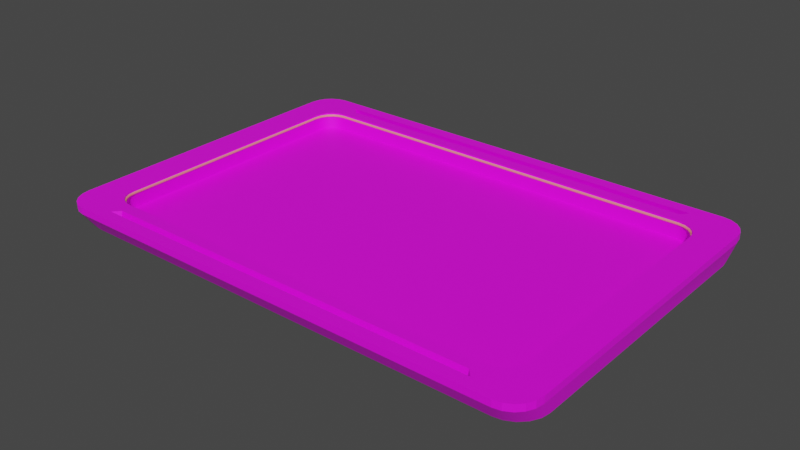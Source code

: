 # Source: Table.blend  (saved by Blender 5.0.119; exported with 4.5.12 LTS)
import bpy
from mathutils import Matrix  # noqa: F401  (used for matrix-valued properties, if any)

bpy.ops.wm.read_factory_settings(use_empty=True)
scene = bpy.context.scene
scene.name = 'Scene'

# ---- collections
col_collection = bpy.data.collections.new('Collection'); scene.collection.children.link(col_collection)

# ---- images (referenced by path relative to the original .blend; pixels are not part of the script)
import os
ASSET_DIR = os.environ.get("B2B_ASSET_DIR", "")  # directory of the original .blend (textures are referenced by path, not embedded)
HERE = os.path.dirname(os.path.abspath(__file__))  # packed textures are extracted next to this script under _unpacked/

def load_image(name, relpath, width, height, colorspace="sRGB"):
    """Load a texture the original file referenced (path relative to the .blend, or extracted next to this script)."""
    p = next((c for c in (os.path.join(HERE, relpath), os.path.join(ASSET_DIR, relpath)) if relpath and os.path.exists(c)), "")
    if p:
        img = bpy.data.images.load(p, check_existing=True)
        img.name = name
    else:  # same state as the original file: an image datablock whose file is absent (Cycles renders it pink)
        img = bpy.data.images.new(name, width, height)
        img.source = "FILE"
        img.filepath = "//" + (relpath or name)
    img.colorspace_settings.name = colorspace
    return img
img_table_psd = load_image('Table.psd', 'Table.psd', 1024, 1024, 'sRGB')

# ---- materials (node trees are filled in below, after node groups)
mat_material_001 = bpy.data.materials.new('Material.001')
mat_material_002 = bpy.data.materials.new('Material.002')

# ---- material node trees
mat_material_001.use_nodes = True; mat_material_001.node_tree.nodes.clear()
_N = mat_material_001.node_tree.nodes; _L = mat_material_001.node_tree.links
n0 = _N.new('ShaderNodeBsdfPrincipled'); n0.name = 'Principled BSDF'; n0.location = (-200, 100)
n0.inputs[0].default_value = (1.0, 0.2445, 0.2445, 1.0)
n1 = _N.new('ShaderNodeOutputMaterial'); n1.name = 'Material Output'; n1.location = (200, 100)
_L.new(n0.outputs[0], n1.inputs[0])
n1.is_active_output = True
mat_material_002.use_nodes = True; mat_material_002.node_tree.nodes.clear()
_N = mat_material_002.node_tree.nodes; _L = mat_material_002.node_tree.links
n0 = _N.new('ShaderNodeBsdfPrincipled'); n0.name = 'Principled BSDF'; n0.location = (-200, 100)
n1 = _N.new('ShaderNodeOutputMaterial'); n1.name = 'Material Output'; n1.location = (200, 100)
n2 = _N.new('ShaderNodeTexImage'); n2.name = 'Image Texture'; n2.location = (-539, 92)
n2.image = img_table_psd
_L.new(n0.outputs[0], n1.inputs[0])
_L.new(n2.outputs[0], n0.inputs[0])
n1.is_active_output = True

# ---- world
world_world = bpy.data.worlds.new('World'); scene.world = world_world
world_world.use_nodes = True; world_world.node_tree.nodes.clear()
_N = world_world.node_tree.nodes; _L = world_world.node_tree.links
n0 = _N.new('ShaderNodeOutputWorld'); n0.name = 'World Output'; n0.location = (300, 300)
n1 = _N.new('ShaderNodeBackground'); n1.name = 'Background'; n1.location = (10, 300)
n1.inputs[0].default_value = (0.05088, 0.05088, 0.05088, 1.0)
_L.new(n1.outputs[0], n0.inputs[0])
n0.is_active_output = True
world_world.color = (0.05088, 0.05088, 0.05088)
world_world.use_sun_shadow = False
world_world.sun_shadow_jitter_overblur = 0.0

# ---- meshes
me_cylinder_001 = bpy.data.meshes.new('Cylinder.001')
me_cylinder_001.from_pydata([(0.0, -0.009513, -0.9513), (0.0, -0.00933, -0.9494), (0.0, -0.008788, -0.9476), (0.0, -0.007909, -0.946), (0.0, -0.006726, -0.9445), (0.0, -0.005285, -0.9433), (0.0, -0.00364, -0.9425), (0.0, -0.001856, -0.9419), (0.0, -3.458e-08, -0.9417), (0.0, 0.001856, -0.9419), (0.0, 0.00364, -0.9425), (0.0, 0.005285, -0.9433), (0.0, 0.006726, -0.9445), (0.0, 0.007909, -0.946), (0.0, 0.008788, -0.9476), (0.0, 0.00933, -0.9494), (0.0, 0.009513, -0.9513), (-1.451, -0.009513, 4.158e-10), (-1.449, -0.00933, 4.078e-10), (-1.448, -0.008788, 3.842e-10), (-1.446, -0.007909, 3.457e-10), (-1.445, -0.006726, 2.94e-10), (-1.443, -0.005285, 2.31e-10), (-1.442, -0.00364, 1.591e-10), (-1.442, -0.001856, 8.112e-11), (-1.442, -4.773e-09, -1.041e-17), (-1.442, 0.001856, -8.112e-11), (-1.442, 0.00364, -1.591e-10), (-1.443, 0.005285, -2.31e-10), (-1.445, 0.006726, -2.94e-10), (-1.446, 0.007909, -3.457e-10), (-1.448, 0.008788, -3.842e-10), (-1.449, 0.00933, -4.078e-10), (-1.451, 0.009513, -4.158e-10), (1.451, -0.009513, 4.158e-10), (1.449, -0.00933, 4.078e-10), (1.448, -0.008788, 3.842e-10), (1.446, -0.007909, 3.457e-10), (1.445, -0.006726, 2.94e-10), (1.443, -0.005285, 2.31e-10), (1.442, -0.00364, 1.591e-10), (1.442, -0.001856, 8.112e-11), (1.442, -4.773e-09, -1.041e-17), (1.442, 0.001856, -8.112e-11), (1.442, 0.00364, -1.591e-10), (1.443, 0.005285, -2.31e-10), (1.445, 0.006726, -2.94e-10), (1.446, 0.007909, -3.457e-10), (1.448, 0.008788, -3.842e-10), (1.449, 0.00933, -4.078e-10), (1.451, 0.009513, -4.158e-10), (0.0, -0.009513, 0.9513), (0.0, -0.00933, 0.9494), (0.0, -0.008788, 0.9476), (0.0, -0.007909, 0.946), (0.0, -0.006726, 0.9445), (0.0, -0.005285, 0.9433), (0.0, -0.00364, 0.9425), (0.0, -0.001856, 0.9419), (0.0, 3.993e-08, 0.9417), (0.0, 0.001856, 0.9419), (0.0, 0.00364, 0.9425), (0.0, 0.005285, 0.9433), (0.0, 0.006726, 0.9445), (0.0, 0.007909, 0.946), (0.0, 0.008788, 0.9476), (0.0, 0.00933, 0.9494), (0.0, 0.009513, 0.9513), (-1.31, -0.009513, -0.9513), (-1.451, -0.009513, -0.8098), (-1.354, -0.009513, -0.9443), (-1.393, -0.009513, -0.9242), (-1.424, -0.009513, -0.893), (-1.444, -0.009513, -0.8535), (-1.451, 0.009513, -0.8098), (-1.31, 0.009513, -0.9513), (-1.444, 0.009513, -0.8535), (-1.424, 0.009513, -0.893), (-1.393, 0.009513, -0.9242), (-1.354, 0.009513, -0.9443), (-1.449, -0.00933, -0.808), (-1.308, -0.00933, -0.9494), (-1.442, -0.00933, -0.8517), (-1.422, -0.00933, -0.8911), (-1.391, -0.00933, -0.9224), (-1.352, -0.00933, -0.9425), (-1.306, -0.008788, -0.9476), (-1.448, -0.008788, -0.8062), (-1.35, -0.008788, -0.9407), (-1.389, -0.008788, -0.9206), (-1.421, -0.008788, -0.8893), (-1.441, -0.008788, -0.8499), (-1.305, -0.007909, -0.946), (-1.446, -0.007909, -0.8045), (-1.348, -0.007909, -0.939), (-1.388, -0.007909, -0.919), (-1.419, -0.007909, -0.8877), (-1.439, -0.007909, -0.8483), (-1.303, -0.006726, -0.9445), (-1.445, -0.006726, -0.8031), (-1.347, -0.006726, -0.9376), (-1.386, -0.006726, -0.9175), (-1.418, -0.006726, -0.8862), (-1.438, -0.006726, -0.8468), (-1.443, -0.005285, -0.8019), (-1.302, -0.005285, -0.9433), (-1.436, -0.005285, -0.8456), (-1.416, -0.005285, -0.8851), (-1.385, -0.005285, -0.9163), (-1.346, -0.005285, -0.9364), (-1.301, -0.00364, -0.9425), (-1.442, -0.00364, -0.801), (-1.345, -0.00364, -0.9355), (-1.384, -0.00364, -0.9155), (-1.415, -0.00364, -0.8842), (-1.436, -0.00364, -0.8447), (-1.301, -0.001856, -0.9419), (-1.442, -0.001856, -0.8005), (-1.344, -0.001856, -0.935), (-1.384, -0.001856, -0.9149), (-1.415, -0.001856, -0.8836), (-1.435, -0.001856, -0.8442), (-1.3, -3.458e-08, -0.9417), (-1.442, -3.01e-08, -0.8003), (-1.344, -3.423e-08, -0.9348), (-1.383, -3.376e-08, -0.9147), (-1.415, -3.283e-08, -0.8834), (-1.435, -3.143e-08, -0.844), (-1.442, 0.001856, -0.8005), (-1.301, 0.001856, -0.9419), (-1.435, 0.001856, -0.8442), (-1.415, 0.001856, -0.8836), (-1.384, 0.001856, -0.9149), (-1.344, 0.001856, -0.935), (-1.301, 0.00364, -0.9425), (-1.442, 0.00364, -0.801), (-1.345, 0.00364, -0.9355), (-1.384, 0.00364, -0.9155), (-1.415, 0.00364, -0.8842), (-1.436, 0.00364, -0.8447), (-1.302, 0.005285, -0.9433), (-1.443, 0.005285, -0.8019), (-1.346, 0.005285, -0.9364), (-1.385, 0.005285, -0.9163), (-1.416, 0.005285, -0.8851), (-1.436, 0.005285, -0.8456), (-1.445, 0.006726, -0.8031), (-1.303, 0.006726, -0.9445), (-1.438, 0.006726, -0.8468), (-1.418, 0.006726, -0.8862), (-1.386, 0.006726, -0.9175), (-1.347, 0.006726, -0.9376), (-1.305, 0.007909, -0.946), (-1.446, 0.007909, -0.8045), (-1.348, 0.007909, -0.939), (-1.388, 0.007909, -0.919), (-1.419, 0.007909, -0.8877), (-1.439, 0.007909, -0.8483), (-1.306, 0.008788, -0.9476), (-1.448, 0.008788, -0.8062), (-1.35, 0.008788, -0.9407), (-1.389, 0.008788, -0.9206), (-1.421, 0.008788, -0.8893), (-1.441, 0.008788, -0.8499), (-1.308, 0.00933, -0.9494), (-1.449, 0.00933, -0.808), (-1.352, 0.00933, -0.9425), (-1.391, 0.00933, -0.9224), (-1.422, 0.00933, -0.8911), (-1.442, 0.00933, -0.8517), (1.451, -0.009513, -0.8098), (1.31, -0.009513, -0.9513), (1.444, -0.009513, -0.8535), (1.424, -0.009513, -0.893), (1.393, -0.009513, -0.9242), (1.354, -0.009513, -0.9443), (1.31, 0.009513, -0.9513), (1.451, 0.009513, -0.8098), (1.354, 0.009513, -0.9443), (1.393, 0.009513, -0.9242), (1.424, 0.009513, -0.893), (1.444, 0.009513, -0.8535), (1.308, -0.00933, -0.9494), (1.449, -0.00933, -0.808), (1.352, -0.00933, -0.9425), (1.391, -0.00933, -0.9224), (1.422, -0.00933, -0.8911), (1.442, -0.00933, -0.8517), (1.448, -0.008788, -0.8062), (1.306, -0.008788, -0.9476), (1.441, -0.008788, -0.8499), (1.421, -0.008788, -0.8893), (1.389, -0.008788, -0.9206), (1.35, -0.008788, -0.9407), (1.446, -0.007909, -0.8045), (1.305, -0.007909, -0.946), (1.439, -0.007909, -0.8483), (1.419, -0.007909, -0.8877), (1.388, -0.007909, -0.919), (1.348, -0.007909, -0.939), (1.445, -0.006726, -0.8031), (1.303, -0.006726, -0.9445), (1.438, -0.006726, -0.8468), (1.418, -0.006726, -0.8862), (1.386, -0.006726, -0.9175), (1.347, -0.006726, -0.9376), (1.302, -0.005285, -0.9433), (1.443, -0.005285, -0.8019), (1.346, -0.005285, -0.9364), (1.385, -0.005285, -0.9163), (1.416, -0.005285, -0.8851), (1.436, -0.005285, -0.8456), (1.442, -0.00364, -0.801), (1.301, -0.00364, -0.9425), (1.436, -0.00364, -0.8447), (1.415, -0.00364, -0.8842), (1.384, -0.00364, -0.9155), (1.345, -0.00364, -0.9355), (1.442, -0.001856, -0.8005), (1.301, -0.001856, -0.9419), (1.435, -0.001856, -0.8442), (1.415, -0.001856, -0.8836), (1.384, -0.001856, -0.9149), (1.344, -0.001856, -0.935), (1.442, -3.01e-08, -0.8003), (1.3, -3.458e-08, -0.9417), (1.435, -3.143e-08, -0.844), (1.415, -3.283e-08, -0.8834), (1.383, -3.376e-08, -0.9147), (1.344, -3.423e-08, -0.9348), (1.301, 0.001856, -0.9419), (1.442, 0.001856, -0.8005), (1.344, 0.001856, -0.935), (1.384, 0.001856, -0.9149), (1.415, 0.001856, -0.8836), (1.435, 0.001856, -0.8442), (1.442, 0.00364, -0.801), (1.301, 0.00364, -0.9425), (1.436, 0.00364, -0.8447), (1.415, 0.00364, -0.8842), (1.384, 0.00364, -0.9155), (1.345, 0.00364, -0.9355), (1.302, 0.005285, -0.9433), (1.443, 0.005285, -0.8019), (1.346, 0.005285, -0.9364), (1.385, 0.005285, -0.9163), (1.416, 0.005285, -0.8851), (1.436, 0.005285, -0.8456), (1.445, 0.006726, -0.8031), (1.303, 0.006726, -0.9445), (1.438, 0.006726, -0.8468), (1.418, 0.006726, -0.8862), (1.386, 0.006726, -0.9175), (1.347, 0.006726, -0.9376), (1.446, 0.007909, -0.8045), (1.305, 0.007909, -0.946), (1.439, 0.007909, -0.8483), (1.419, 0.007909, -0.8877), (1.388, 0.007909, -0.919), (1.348, 0.007909, -0.939), (1.448, 0.008788, -0.8062), (1.306, 0.008788, -0.9476), (1.441, 0.008788, -0.8499), (1.421, 0.008788, -0.8893), (1.389, 0.008788, -0.9206), (1.35, 0.008788, -0.9407), (1.449, 0.00933, -0.808), (1.308, 0.00933, -0.9494), (1.442, 0.00933, -0.8517), (1.422, 0.00933, -0.8911), (1.391, 0.00933, -0.9224), (1.352, 0.00933, -0.9425), (-1.451, -0.009513, 0.8098), (-1.31, -0.009513, 0.9513), (-1.444, -0.009513, 0.8535), (-1.424, -0.009513, 0.893), (-1.393, -0.009513, 0.9242), (-1.354, -0.009513, 0.9443), (-1.31, 0.009513, 0.9513), (-1.451, 0.009513, 0.8098), (-1.354, 0.009513, 0.9443), (-1.393, 0.009513, 0.9242), (-1.424, 0.009513, 0.893), (-1.444, 0.009513, 0.8535), (-1.308, -0.00933, 0.9494), (-1.449, -0.00933, 0.808), (-1.352, -0.00933, 0.9425), (-1.391, -0.00933, 0.9224), (-1.422, -0.00933, 0.8911), (-1.442, -0.00933, 0.8517), (-1.448, -0.008788, 0.8062), (-1.306, -0.008788, 0.9476), (-1.441, -0.008788, 0.8499), (-1.421, -0.008788, 0.8893), (-1.389, -0.008788, 0.9206), (-1.35, -0.008788, 0.9407), (-1.446, -0.007909, 0.8045), (-1.305, -0.007909, 0.946), (-1.439, -0.007909, 0.8483), (-1.419, -0.007909, 0.8877), (-1.388, -0.007909, 0.919), (-1.348, -0.007909, 0.939), (-1.303, -0.006726, 0.9445), (-1.445, -0.006726, 0.8031), (-1.347, -0.006726, 0.9376), (-1.386, -0.006726, 0.9175), (-1.418, -0.006726, 0.8862), (-1.438, -0.006726, 0.8468), (-1.443, -0.005285, 0.8019), (-1.302, -0.005285, 0.9433), (-1.436, -0.005285, 0.8456), (-1.416, -0.005285, 0.8851), (-1.385, -0.005285, 0.9163), (-1.346, -0.005285, 0.9364), (-1.442, -0.00364, 0.801), (-1.301, -0.00364, 0.9425), (-1.436, -0.00364, 0.8447), (-1.415, -0.00364, 0.8842), (-1.384, -0.00364, 0.9155), (-1.345, -0.00364, 0.9355), (-1.442, -0.001856, 0.8005), (-1.301, -0.001856, 0.9419), (-1.435, -0.001856, 0.8442), (-1.415, -0.001856, 0.8836), (-1.384, -0.001856, 0.9149), (-1.344, -0.001856, 0.935), (-1.3, 3.993e-08, 0.9417), (-1.442, 3.322e-08, 0.8003), (-1.344, 3.97e-08, 0.9348), (-1.383, 3.865e-08, 0.9147), (-1.415, 3.702e-08, 0.8834), (-1.435, 3.539e-08, 0.844), (-1.442, 0.001856, 0.8005), (-1.301, 0.001856, 0.9419), (-1.435, 0.001856, 0.8442), (-1.415, 0.001856, 0.8836), (-1.384, 0.001856, 0.9149), (-1.344, 0.001856, 0.935), (-1.442, 0.00364, 0.801), (-1.301, 0.00364, 0.9425), (-1.436, 0.00364, 0.8447), (-1.415, 0.00364, 0.8842), (-1.384, 0.00364, 0.9155), (-1.345, 0.00364, 0.9355), (-1.443, 0.005285, 0.8019), (-1.302, 0.005285, 0.9433), (-1.436, 0.005285, 0.8456), (-1.416, 0.005285, 0.8851), (-1.385, 0.005285, 0.9163), (-1.346, 0.005285, 0.9364), (-1.303, 0.006726, 0.9445), (-1.445, 0.006726, 0.8031), (-1.347, 0.006726, 0.9376), (-1.386, 0.006726, 0.9175), (-1.418, 0.006726, 0.8862), (-1.438, 0.006726, 0.8468), (-1.446, 0.007909, 0.8045), (-1.305, 0.007909, 0.946), (-1.439, 0.007909, 0.8483), (-1.419, 0.007909, 0.8877), (-1.388, 0.007909, 0.919), (-1.348, 0.007909, 0.939), (-1.448, 0.008788, 0.8062), (-1.306, 0.008788, 0.9476), (-1.441, 0.008788, 0.8499), (-1.421, 0.008788, 0.8893), (-1.389, 0.008788, 0.9206), (-1.35, 0.008788, 0.9407), (-1.449, 0.00933, 0.808), (-1.308, 0.00933, 0.9494), (-1.442, 0.00933, 0.8517), (-1.422, 0.00933, 0.8911), (-1.391, 0.00933, 0.9224), (-1.352, 0.00933, 0.9425), (1.31, -0.009513, 0.9513), (1.451, -0.009513, 0.8098), (1.354, -0.009513, 0.9443), (1.393, -0.009513, 0.9242), (1.424, -0.009513, 0.893), (1.444, -0.009513, 0.8535), (1.451, 0.009513, 0.8098), (1.31, 0.009513, 0.9513), (1.444, 0.009513, 0.8535), (1.424, 0.009513, 0.893), (1.393, 0.009513, 0.9242), (1.354, 0.009513, 0.9443), (1.449, -0.00933, 0.808), (1.308, -0.00933, 0.9494), (1.442, -0.00933, 0.8517), (1.422, -0.00933, 0.8911), (1.391, -0.00933, 0.9224), (1.352, -0.00933, 0.9425), (1.306, -0.008788, 0.9476), (1.448, -0.008788, 0.8062), (1.35, -0.008788, 0.9407), (1.389, -0.008788, 0.9206), (1.421, -0.008788, 0.8893), (1.441, -0.008788, 0.8499), (1.305, -0.007909, 0.946), (1.446, -0.007909, 0.8045), (1.348, -0.007909, 0.939), (1.388, -0.007909, 0.919), (1.419, -0.007909, 0.8877), (1.439, -0.007909, 0.8483), (1.445, -0.006726, 0.8031), (1.303, -0.006726, 0.9445), (1.438, -0.006726, 0.8468), (1.418, -0.006726, 0.8862), (1.386, -0.006726, 0.9175), (1.347, -0.006726, 0.9376), (1.302, -0.005285, 0.9433), (1.443, -0.005285, 0.8019), (1.346, -0.005285, 0.9364), (1.385, -0.005285, 0.9163), (1.416, -0.005285, 0.8851), (1.436, -0.005285, 0.8456), (1.301, -0.00364, 0.9425), (1.442, -0.00364, 0.801), (1.345, -0.00364, 0.9355), (1.384, -0.00364, 0.9155), (1.415, -0.00364, 0.8842), (1.436, -0.00364, 0.8447), (1.301, -0.001856, 0.9419), (1.442, -0.001856, 0.8005), (1.344, -0.001856, 0.935), (1.384, -0.001856, 0.9149), (1.415, -0.001856, 0.8836), (1.435, -0.001856, 0.8442), (1.442, 3.322e-08, 0.8003), (1.3, 3.993e-08, 0.9417), (1.435, 3.539e-08, 0.844), (1.415, 3.702e-08, 0.8834), (1.383, 3.865e-08, 0.9147), (1.344, 3.97e-08, 0.9348), (1.301, 0.001856, 0.9419), (1.442, 0.001856, 0.8005), (1.344, 0.001856, 0.935), (1.384, 0.001856, 0.9149), (1.415, 0.001856, 0.8836), (1.435, 0.001856, 0.8442), (1.301, 0.00364, 0.9425), (1.442, 0.00364, 0.801), (1.345, 0.00364, 0.9355), (1.384, 0.00364, 0.9155), (1.415, 0.00364, 0.8842), (1.436, 0.00364, 0.8447), (1.302, 0.005285, 0.9433), (1.443, 0.005285, 0.8019), (1.346, 0.005285, 0.9364), (1.385, 0.005285, 0.9163), (1.416, 0.005285, 0.8851), (1.436, 0.005285, 0.8456), (1.445, 0.006726, 0.8031), (1.303, 0.006726, 0.9445), (1.438, 0.006726, 0.8468), (1.418, 0.006726, 0.8862), (1.386, 0.006726, 0.9175), (1.347, 0.006726, 0.9376), (1.305, 0.007909, 0.946), (1.446, 0.007909, 0.8045), (1.348, 0.007909, 0.939), (1.388, 0.007909, 0.919), (1.419, 0.007909, 0.8877), (1.439, 0.007909, 0.8483), (1.306, 0.008788, 0.9476), (1.448, 0.008788, 0.8062), (1.35, 0.008788, 0.9407), (1.389, 0.008788, 0.9206), (1.421, 0.008788, 0.8893), (1.441, 0.008788, 0.8499), (1.308, 0.00933, 0.9494), (1.449, 0.00933, 0.808), (1.352, 0.00933, 0.9425), (1.391, 0.00933, 0.9224), (1.422, 0.00933, 0.8911), (1.442, 0.00933, 0.8517)], [], [(87, 80, 82, 91), (91, 82, 83, 90), (90, 83, 84, 89), (89, 84, 85, 88), (88, 85, 81, 86), (111, 104, 106, 115), (115, 106, 107, 114), (114, 107, 108, 113), (113, 108, 109, 112), (112, 109, 105, 110), (135, 128, 130, 139), (139, 130, 131, 138), (138, 131, 132, 137), (137, 132, 133, 136), (136, 133, 129, 134), (153, 146, 148, 157), (157, 148, 149, 156), (156, 149, 150, 155), (155, 150, 151, 154), (154, 151, 147, 152), (189, 182, 184, 193), (193, 184, 185, 192), (192, 185, 186, 191), (191, 186, 187, 190), (190, 187, 183, 188), (213, 206, 208, 217), (217, 208, 209, 216), (216, 209, 210, 215), (215, 210, 211, 214), (214, 211, 207, 212), (237, 230, 232, 241), (241, 232, 233, 240), (240, 233, 234, 239), (239, 234, 235, 238), (238, 235, 231, 236), (249, 242, 244, 253), (253, 244, 245, 252), (252, 245, 246, 251), (251, 246, 247, 250), (250, 247, 243, 248), (291, 284, 286, 295), (295, 286, 287, 294), (294, 287, 288, 293), (293, 288, 289, 292), (292, 289, 285, 290), (309, 302, 304, 313), (313, 304, 305, 312), (312, 305, 306, 311), (311, 306, 307, 310), (310, 307, 303, 308), (333, 326, 328, 337), (337, 328, 329, 336), (336, 329, 330, 335), (335, 330, 331, 334), (334, 331, 327, 332), (357, 350, 352, 361), (361, 352, 353, 360), (360, 353, 354, 359), (359, 354, 355, 358), (358, 355, 351, 356), (393, 386, 388, 397), (397, 388, 389, 396), (396, 389, 390, 395), (395, 390, 391, 394), (394, 391, 387, 392), (411, 404, 406, 415), (415, 406, 407, 414), (414, 407, 408, 413), (413, 408, 409, 412), (412, 409, 405, 410), (435, 428, 430, 439), (439, 430, 431, 438), (438, 431, 432, 437), (437, 432, 433, 436), (436, 433, 429, 434), (459, 452, 454, 463), (463, 454, 455, 462), (462, 455, 456, 461), (461, 456, 457, 460), (460, 457, 453, 458), (80, 69, 73, 82), (82, 73, 72, 83), (83, 72, 71, 84), (84, 71, 70, 85), (85, 70, 68, 81), (93, 87, 91, 97), (97, 91, 90, 96), (96, 90, 89, 95), (95, 89, 88, 94), (94, 88, 86, 92), (99, 93, 97, 103), (103, 97, 96, 102), (102, 96, 95, 101), (101, 95, 94, 100), (100, 94, 92, 98), (104, 99, 103, 106), (106, 103, 102, 107), (107, 102, 101, 108), (108, 101, 100, 109), (109, 100, 98, 105), (117, 111, 115, 121), (121, 115, 114, 120), (120, 114, 113, 119), (119, 113, 112, 118), (118, 112, 110, 116), (123, 117, 121, 127), (127, 121, 120, 126), (126, 120, 119, 125), (125, 119, 118, 124), (124, 118, 116, 122), (128, 123, 127, 130), (130, 127, 126, 131), (131, 126, 125, 132), (132, 125, 124, 133), (133, 124, 122, 129), (141, 135, 139, 145), (145, 139, 138, 144), (144, 138, 137, 143), (143, 137, 136, 142), (142, 136, 134, 140), (146, 141, 145, 148), (148, 145, 144, 149), (149, 144, 143, 150), (150, 143, 142, 151), (151, 142, 140, 147), (159, 153, 157, 163), (163, 157, 156, 162), (162, 156, 155, 161), (161, 155, 154, 160), (160, 154, 152, 158), (165, 159, 163, 169), (169, 163, 162, 168), (168, 162, 161, 167), (167, 161, 160, 166), (166, 160, 158, 164), (74, 165, 169, 76), (76, 169, 168, 77), (77, 168, 167, 78), (78, 167, 166, 79), (79, 166, 164, 75), (182, 171, 175, 184), (184, 175, 174, 185), (185, 174, 173, 186), (186, 173, 172, 187), (187, 172, 170, 183), (195, 189, 193, 199), (199, 193, 192, 198), (198, 192, 191, 197), (197, 191, 190, 196), (196, 190, 188, 194), (201, 195, 199, 205), (205, 199, 198, 204), (204, 198, 197, 203), (203, 197, 196, 202), (202, 196, 194, 200), (206, 201, 205, 208), (208, 205, 204, 209), (209, 204, 203, 210), (210, 203, 202, 211), (211, 202, 200, 207), (219, 213, 217, 223), (223, 217, 216, 222), (222, 216, 215, 221), (221, 215, 214, 220), (220, 214, 212, 218), (225, 219, 223, 229), (229, 223, 222, 228), (228, 222, 221, 227), (227, 221, 220, 226), (226, 220, 218, 224), (230, 225, 229, 232), (232, 229, 228, 233), (233, 228, 227, 234), (234, 227, 226, 235), (235, 226, 224, 231), (242, 237, 241, 244), (244, 241, 240, 245), (245, 240, 239, 246), (246, 239, 238, 247), (247, 238, 236, 243), (255, 249, 253, 259), (259, 253, 252, 258), (258, 252, 251, 257), (257, 251, 250, 256), (256, 250, 248, 254), (261, 255, 259, 265), (265, 259, 258, 264), (264, 258, 257, 263), (263, 257, 256, 262), (262, 256, 254, 260), (267, 261, 265, 271), (271, 265, 264, 270), (270, 264, 263, 269), (269, 263, 262, 268), (268, 262, 260, 266), (176, 267, 271, 178), (178, 271, 270, 179), (179, 270, 269, 180), (180, 269, 268, 181), (181, 268, 266, 177), (284, 273, 277, 286), (286, 277, 276, 287), (287, 276, 275, 288), (288, 275, 274, 289), (289, 274, 272, 285), (297, 291, 295, 301), (301, 295, 294, 300), (300, 294, 293, 299), (299, 293, 292, 298), (298, 292, 290, 296), (302, 297, 301, 304), (304, 301, 300, 305), (305, 300, 299, 306), (306, 299, 298, 307), (307, 298, 296, 303), (315, 309, 313, 319), (319, 313, 312, 318), (318, 312, 311, 317), (317, 311, 310, 316), (316, 310, 308, 314), (321, 315, 319, 325), (325, 319, 318, 324), (324, 318, 317, 323), (323, 317, 316, 322), (322, 316, 314, 320), (326, 321, 325, 328), (328, 325, 324, 329), (329, 324, 323, 330), (330, 323, 322, 331), (331, 322, 320, 327), (339, 333, 337, 343), (343, 337, 336, 342), (342, 336, 335, 341), (341, 335, 334, 340), (340, 334, 332, 338), (345, 339, 343, 349), (349, 343, 342, 348), (348, 342, 341, 347), (347, 341, 340, 346), (346, 340, 338, 344), (350, 345, 349, 352), (352, 349, 348, 353), (353, 348, 347, 354), (354, 347, 346, 355), (355, 346, 344, 351), (363, 357, 361, 367), (367, 361, 360, 366), (366, 360, 359, 365), (365, 359, 358, 364), (364, 358, 356, 362), (369, 363, 367, 373), (373, 367, 366, 372), (372, 366, 365, 371), (371, 365, 364, 370), (370, 364, 362, 368), (278, 369, 373, 280), (280, 373, 372, 281), (281, 372, 371, 282), (282, 371, 370, 283), (283, 370, 368, 279), (386, 375, 379, 388), (388, 379, 378, 389), (389, 378, 377, 390), (390, 377, 376, 391), (391, 376, 374, 387), (399, 393, 397, 403), (403, 397, 396, 402), (402, 396, 395, 401), (401, 395, 394, 400), (400, 394, 392, 398), (404, 399, 403, 406), (406, 403, 402, 407), (407, 402, 401, 408), (408, 401, 400, 409), (409, 400, 398, 405), (417, 411, 415, 421), (421, 415, 414, 420), (420, 414, 413, 419), (419, 413, 412, 418), (418, 412, 410, 416), (423, 417, 421, 427), (427, 421, 420, 426), (426, 420, 419, 425), (425, 419, 418, 424), (424, 418, 416, 422), (428, 423, 427, 430), (430, 427, 426, 431), (431, 426, 425, 432), (432, 425, 424, 433), (433, 424, 422, 429), (441, 435, 439, 445), (445, 439, 438, 444), (444, 438, 437, 443), (443, 437, 436, 442), (442, 436, 434, 440), (447, 441, 445, 451), (451, 445, 444, 450), (450, 444, 443, 449), (449, 443, 442, 448), (448, 442, 440, 446), (452, 447, 451, 454), (454, 451, 450, 455), (455, 450, 449, 456), (456, 449, 448, 457), (457, 448, 446, 453), (465, 459, 463, 469), (469, 463, 462, 468), (468, 462, 461, 467), (467, 461, 460, 466), (466, 460, 458, 464), (471, 465, 469, 475), (475, 469, 468, 474), (474, 468, 467, 473), (473, 467, 466, 472), (472, 466, 464, 470), (380, 471, 475, 382), (382, 475, 474, 383), (383, 474, 473, 384), (384, 473, 472, 385), (385, 472, 470, 381), (68, 0, 1, 81), (18, 17, 69, 80), (164, 15, 16, 75), (74, 33, 32, 165), (19, 18, 80, 87), (81, 1, 2, 86), (86, 2, 3, 92), (20, 19, 87, 93), (92, 3, 4, 98), (21, 20, 93, 99), (98, 4, 5, 105), (22, 21, 99, 104), (23, 22, 104, 111), (105, 5, 6, 110), (110, 6, 7, 116), (24, 23, 111, 117), (116, 7, 8, 122), (25, 24, 117, 123), (8, 9, 129, 122), (128, 26, 25, 123), (135, 27, 26, 128), (129, 9, 10, 134), (134, 10, 11, 140), (141, 28, 27, 135), (146, 29, 28, 141), (140, 11, 12, 147), (153, 30, 29, 146), (147, 12, 13, 152), (152, 13, 14, 158), (159, 31, 30, 153), (158, 14, 15, 164), (165, 32, 31, 159), (171, 182, 1, 0), (35, 183, 170, 34), (267, 176, 16, 15), (177, 266, 49, 50), (36, 188, 183, 35), (182, 189, 2, 1), (189, 195, 3, 2), (37, 194, 188, 36), (195, 201, 4, 3), (38, 200, 194, 37), (39, 207, 200, 38), (201, 206, 5, 4), (40, 212, 207, 39), (206, 213, 6, 5), (213, 219, 7, 6), (41, 218, 212, 40), (219, 225, 8, 7), (42, 224, 218, 41), (8, 225, 230, 9), (231, 224, 42, 43), (236, 231, 43, 44), (230, 237, 10, 9), (237, 242, 11, 10), (243, 236, 44, 45), (248, 243, 45, 46), (242, 249, 12, 11), (249, 255, 13, 12), (254, 248, 46, 47), (255, 261, 14, 13), (260, 254, 47, 48), (261, 267, 15, 14), (266, 260, 48, 49), (273, 284, 52, 51), (18, 285, 272, 17), (369, 278, 67, 66), (279, 368, 32, 33), (19, 290, 285, 18), (284, 291, 53, 52), (291, 297, 54, 53), (20, 296, 290, 19), (297, 302, 55, 54), (21, 303, 296, 20), (22, 308, 303, 21), (302, 309, 56, 55), (309, 315, 57, 56), (23, 314, 308, 22), (315, 321, 58, 57), (24, 320, 314, 23), (25, 327, 320, 24), (321, 326, 59, 58), (332, 327, 25, 26), (59, 326, 333, 60), (333, 339, 61, 60), (338, 332, 26, 27), (339, 345, 62, 61), (344, 338, 27, 28), (345, 350, 63, 62), (351, 344, 28, 29), (356, 351, 29, 30), (350, 357, 64, 63), (357, 363, 65, 64), (362, 356, 30, 31), (363, 369, 66, 65), (368, 362, 31, 32), (374, 51, 52, 387), (35, 34, 375, 386), (470, 66, 67, 381), (380, 50, 49, 471), (36, 35, 386, 393), (387, 52, 53, 392), (392, 53, 54, 398), (37, 36, 393, 399), (398, 54, 55, 405), (38, 37, 399, 404), (39, 38, 404, 411), (405, 55, 56, 410), (410, 56, 57, 416), (40, 39, 411, 417), (416, 57, 58, 422), (41, 40, 417, 423), (42, 41, 423, 428), (422, 58, 59, 429), (435, 43, 42, 428), (59, 60, 434, 429), (434, 60, 61, 440), (441, 44, 43, 435), (440, 61, 62, 446), (447, 45, 44, 441), (452, 46, 45, 447), (446, 62, 63, 453), (459, 47, 46, 452), (453, 63, 64, 458), (458, 64, 65, 464), (465, 48, 47, 459), (464, 65, 66, 470), (471, 49, 48, 465)])
me_cylinder_001.polygons.foreach_set('use_smooth', [True] * 448)
_uv = me_cylinder_001.uv_layers.new(name='UVMap')
_uv.uv.foreach_set('vector', [0.6875, 0.9238, 0.7188, 0.9247, 0.6055, 0.9477, 0.5809, 0.9467, 0.5809, 0.9467, 0.6055, 0.9477, 0.277, 0.9684, 0.2714, 0.9674, 0.2714, 0.9674, 0.277, 0.9684, 0.7031, 0.9986, 0.6719, 0.9977, 0.6719, 0.5023, 0.7031, 0.5014, 0.6055, 0.5523, 0.5809, 0.5533, 0.5809, 0.5533, 0.6055, 0.5523, 0.7188, 0.5753, 0.6875, 0.5762, 0.5625, 0.921, 0.5938, 0.9215, 0.5296, 0.9445, 0.5183, 0.944, 0.5183, 0.944, 0.5296, 0.9445, 0.3435, 0.9652, 0.3901, 0.9647, 0.3901, 0.9647, 0.3435, 0.9652, 0.5781, 0.9956, 0.5469, 0.9952, 0.5469, 0.5048, 0.5781, 0.5044, 0.5296, 0.5555, 0.5183, 0.556, 0.5183, 0.556, 0.5296, 0.5555, 0.5938, 0.5785, 0.5625, 0.579, 0.4375, 0.921, 0.4688, 0.9208, 0.4913, 0.9437, 0.4817, 0.944, 0.4817, 0.944, 0.4913, 0.9437, 0.5566, 0.9645, 0.6099, 0.9647, 0.6099, 0.9647, 0.5566, 0.9645, 0.4844, 0.995, 0.4531, 0.9952, 0.4531, 0.5048, 0.4844, 0.505, 0.4913, 0.5563, 0.4817, 0.556, 0.4817, 0.556, 0.4913, 0.5563, 0.4688, 0.5792, 0.4375, 0.579, 0.3438, 0.9229, 0.375, 0.9221, 0.4566, 0.9451, 0.4397, 0.9459, 0.4397, 0.9459, 0.4566, 0.9451, 0.6935, 0.9658, 0.7183, 0.9666, 0.7183, 0.9666, 0.6935, 0.9658, 0.3906, 0.9962, 0.3594, 0.9968, 0.3594, 0.5032, 0.3906, 0.5038, 0.4566, 0.5549, 0.4397, 0.5541, 0.4397, 0.5541, 0.4566, 0.5549, 0.375, 0.5779, 0.3438, 0.5771, 0.6875, 0.5762, 0.7188, 0.5753, 0.6055, 0.5523, 0.5809, 0.5533, 0.5809, 0.5533, 0.6055, 0.5523, 0.7031, 0.5014, 0.6719, 0.5023, 0.6719, 0.9977, 0.7031, 0.9986, 0.277, 0.9684, 0.2714, 0.9674, 0.2714, 0.9674, 0.277, 0.9684, 0.6055, 0.9477, 0.5809, 0.9467, 0.5809, 0.9467, 0.6055, 0.9477, 0.7188, 0.9247, 0.6875, 0.9238, 0.5625, 0.579, 0.5938, 0.5785, 0.5296, 0.5555, 0.5183, 0.556, 0.5183, 0.556, 0.5296, 0.5555, 0.5781, 0.5044, 0.5469, 0.5048, 0.5469, 0.9952, 0.5781, 0.9956, 0.3435, 0.9652, 0.3901, 0.9647, 0.3901, 0.9647, 0.3435, 0.9652, 0.5296, 0.9445, 0.5183, 0.944, 0.5183, 0.944, 0.5296, 0.9445, 0.5938, 0.9215, 0.5625, 0.921, 0.4375, 0.579, 0.4688, 0.5792, 0.4913, 0.5563, 0.4817, 0.556, 0.4817, 0.556, 0.4913, 0.5563, 0.4844, 0.505, 0.4531, 0.5048, 0.4531, 0.9952, 0.4844, 0.995, 0.5566, 0.9645, 0.6099, 0.9647, 0.6099, 0.9647, 0.5566, 0.9645, 0.4913, 0.9437, 0.4817, 0.944, 0.4817, 0.944, 0.4913, 0.9437, 0.4688, 0.9208, 0.4375, 0.921, 0.375, 0.5779, 0.4062, 0.5785, 0.4704, 0.5555, 0.4566, 0.5549, 0.4566, 0.5549, 0.4704, 0.5555, 0.4219, 0.5044, 0.3906, 0.5038, 0.3906, 0.9962, 0.4219, 0.9956, 0.6565, 0.9652, 0.6935, 0.9658, 0.6935, 0.9658, 0.6565, 0.9652, 0.4704, 0.9445, 0.4566, 0.9451, 0.4566, 0.9451, 0.4704, 0.9445, 0.4062, 0.9215, 0.375, 0.9221, 0.6875, 0.5762, 0.7188, 0.5753, 0.6055, 0.5523, 0.5809, 0.5533, 0.5809, 0.5533, 0.6055, 0.5523, 0.277, 0.5316, 0.2714, 0.5326, 0.2714, 0.5326, 0.277, 0.5316, 0.7031, 0.5014, 0.6719, 0.5023, 0.6719, 0.9977, 0.7031, 0.9986, 0.6055, 0.9477, 0.5809, 0.9467, 0.5809, 0.9467, 0.6055, 0.9477, 0.7188, 0.9247, 0.6875, 0.9238, 0.5938, 0.5785, 0.625, 0.5779, 0.5434, 0.5549, 0.5296, 0.5555, 0.5296, 0.5555, 0.5434, 0.5549, 0.3065, 0.5342, 0.3435, 0.5348, 0.3435, 0.5348, 0.3065, 0.5342, 0.6094, 0.5038, 0.5781, 0.5044, 0.5781, 0.9956, 0.6094, 0.9962, 0.5434, 0.9451, 0.5296, 0.9445, 0.5296, 0.9445, 0.5434, 0.9451, 0.625, 0.9221, 0.5938, 0.9215, 0.4688, 0.5792, 0.5, 0.5793, 0.5, 0.5564, 0.4913, 0.5563, 0.4913, 0.5563, 0.5, 0.5564, 0.5, 0.5356, 0.5566, 0.5355, 0.5566, 0.5355, 0.5, 0.5356, 0.5, 0.505, 0.4844, 0.505, 0.4844, 0.995, 0.5, 0.995, 0.5, 0.9436, 0.4913, 0.9437, 0.4913, 0.9437, 0.5, 0.9436, 0.5, 0.9207, 0.4688, 0.9208, 0.3438, 0.5771, 0.375, 0.5779, 0.4566, 0.5549, 0.4397, 0.5541, 0.4397, 0.5541, 0.4566, 0.5549, 0.6935, 0.5342, 0.7183, 0.5334, 0.7183, 0.5334, 0.6935, 0.5342, 0.3906, 0.5038, 0.3594, 0.5032, 0.3594, 0.9968, 0.3906, 0.9962, 0.4566, 0.9451, 0.4397, 0.9459, 0.4397, 0.9459, 0.4566, 0.9451, 0.375, 0.9221, 0.3438, 0.9229, 0.6875, 0.9238, 0.7188, 0.9247, 0.6055, 0.9477, 0.5809, 0.9467, 0.5809, 0.9467, 0.6055, 0.9477, 0.7031, 0.9986, 0.6719, 0.9977, 0.6719, 0.5023, 0.7031, 0.5014, 0.277, 0.5316, 0.2714, 0.5326, 0.2714, 0.5326, 0.277, 0.5316, 0.6055, 0.5523, 0.5809, 0.5533, 0.5809, 0.5533, 0.6055, 0.5523, 0.7188, 0.5753, 0.6875, 0.5762, 0.5938, 0.9215, 0.625, 0.9221, 0.5434, 0.9451, 0.5296, 0.9445, 0.5296, 0.9445, 0.5434, 0.9451, 0.6094, 0.9962, 0.5781, 0.9956, 0.5781, 0.5044, 0.6094, 0.5038, 0.3065, 0.5342, 0.3435, 0.5348, 0.3435, 0.5348, 0.3065, 0.5342, 0.5434, 0.5549, 0.5296, 0.5555, 0.5296, 0.5555, 0.5434, 0.5549, 0.625, 0.5779, 0.5938, 0.5785, 0.4688, 0.9208, 0.5, 0.9207, 0.5, 0.9436, 0.4913, 0.9437, 0.4913, 0.9437, 0.5, 0.9436, 0.5, 0.995, 0.4844, 0.995, 0.4844, 0.505, 0.5, 0.505, 0.5, 0.5356, 0.5566, 0.5355, 0.5566, 0.5355, 0.5, 0.5356, 0.5, 0.5564, 0.4913, 0.5563, 0.4913, 0.5563, 0.5, 0.5564, 0.5, 0.5793, 0.4688, 0.5792, 0.3438, 0.9229, 0.375, 0.9221, 0.4566, 0.9451, 0.4397, 0.9459, 0.4397, 0.9459, 0.4566, 0.9451, 0.3906, 0.9962, 0.3594, 0.9968, 0.3594, 0.5032, 0.3906, 0.5038, 0.6935, 0.5342, 0.7183, 0.5334, 0.7183, 0.5334, 0.6935, 0.5342, 0.4566, 0.5549, 0.4397, 0.5541, 0.4397, 0.5541, 0.4566, 0.5549, 0.375, 0.5779, 0.3438, 0.5771, 0.7188, 0.9247, 0.75, 0.9257, 0.6346, 0.9486, 0.6055, 0.9477, 0.6055, 0.9477, 0.6346, 0.9486, 0.2996, 0.9694, 0.277, 0.9684, 0.277, 0.9684, 0.2996, 0.9694, 0.7188, 0.999, 0.7031, 0.9986, 0.7031, 0.5014, 0.7188, 0.501, 0.6346, 0.5514, 0.6055, 0.5523, 0.6055, 0.5523, 0.6346, 0.5514, 0.75, 0.5743, 0.7188, 0.5753, 0.6562, 0.9229, 0.6875, 0.9238, 0.5809, 0.9467, 0.5603, 0.9459, 0.5603, 0.9459, 0.5809, 0.9467, 0.2714, 0.9674, 0.2817, 0.9666, 0.2817, 0.9666, 0.2714, 0.9674, 0.6719, 0.9977, 0.6406, 0.9968, 0.6406, 0.5032, 0.6719, 0.5023, 0.5809, 0.5533, 0.5603, 0.5541, 0.5603, 0.5541, 0.5809, 0.5533, 0.6875, 0.5762, 0.6562, 0.5771, 0.625, 0.9221, 0.6562, 0.9229, 0.5603, 0.9459, 0.5434, 0.9451, 0.5434, 0.9451, 0.5603, 0.9459, 0.2817, 0.9666, 0.3065, 0.9658, 0.3065, 0.9658, 0.2817, 0.9666, 0.6406, 0.9968, 0.6094, 0.9962, 0.6094, 0.5038, 0.6406, 0.5032, 0.5603, 0.5541, 0.5434, 0.5549, 0.5434, 0.5549, 0.5603, 0.5541, 0.6562, 0.5771, 0.625, 0.5779, 0.5938, 0.9215, 0.625, 0.9221, 0.5434, 0.9451, 0.5296, 0.9445, 0.5296, 0.9445, 0.5434, 0.9451, 0.3065, 0.9658, 0.3435, 0.9652, 0.3435, 0.9652, 0.3065, 0.9658, 0.6094, 0.9962, 0.5781, 0.9956, 0.5781, 0.5044, 0.6094, 0.5038, 0.5434, 0.5549, 0.5296, 0.5555, 0.5296, 0.5555, 0.5434, 0.5549, 0.625, 0.5779, 0.5938, 0.5785, 0.5312, 0.9208, 0.5625, 0.921, 0.5183, 0.944, 0.5087, 0.9437, 0.5087, 0.9437, 0.5183, 0.944, 0.3901, 0.9647, 0.4434, 0.9645, 0.4434, 0.9645, 0.3901, 0.9647, 0.5469, 0.9952, 0.5156, 0.995, 0.5156, 0.505, 0.5469, 0.5048, 0.5183, 0.556, 0.5087, 0.5563, 0.5087, 0.5563, 0.5183, 0.556, 0.5625, 0.579, 0.5312, 0.5792, 0.5, 0.9207, 0.5312, 0.9208, 0.5087, 0.9437, 0.5, 0.9436, 0.5, 0.9436, 0.5087, 0.9437, 0.4434, 0.9645, 0.5, 0.9644, 0.5, 0.9644, 0.4434, 0.9645, 0.5156, 0.995, 0.5, 0.995, 0.5, 0.505, 0.5156, 0.505, 0.5087, 0.5563, 0.5, 0.5564, 0.5, 0.5564, 0.5087, 0.5563, 0.5312, 0.5792, 0.5, 0.5793, 0.4688, 0.9208, 0.5, 0.9207, 0.5, 0.9436, 0.4913, 0.9437, 0.4913, 0.9437, 0.5, 0.9436, 0.5, 0.9644, 0.5566, 0.9645, 0.5566, 0.9645, 0.5, 0.9644, 0.5, 0.995, 0.4844, 0.995, 0.4844, 0.505, 0.5, 0.505, 0.5, 0.5564, 0.4913, 0.5563, 0.4913, 0.5563, 0.5, 0.5564, 0.5, 0.5793, 0.4688, 0.5792, 0.4062, 0.9215, 0.4375, 0.921, 0.4817, 0.944, 0.4704, 0.9445, 0.4704, 0.9445, 0.4817, 0.944, 0.6099, 0.9647, 0.6565, 0.9652, 0.6565, 0.9652, 0.6099, 0.9647, 0.4531, 0.9952, 0.4219, 0.9956, 0.4219, 0.5044, 0.4531, 0.5048, 0.4817, 0.556, 0.4704, 0.5555, 0.4704, 0.5555, 0.4817, 0.556, 0.4375, 0.579, 0.4062, 0.5785, 0.375, 0.9221, 0.4062, 0.9215, 0.4704, 0.9445, 0.4566, 0.9451, 0.4566, 0.9451, 0.4704, 0.9445, 0.6565, 0.9652, 0.6935, 0.9658, 0.6935, 0.9658, 0.6565, 0.9652, 0.4219, 0.9956, 0.3906, 0.9962, 0.3906, 0.5038, 0.4219, 0.5044, 0.4704, 0.5555, 0.4566, 0.5549, 0.4566, 0.5549, 0.4704, 0.5555, 0.4062, 0.5785, 0.375, 0.5779, 0.3125, 0.9238, 0.3438, 0.9229, 0.4397, 0.9459, 0.4191, 0.9467, 0.4191, 0.9467, 0.4397, 0.9459, 0.7183, 0.9666, 0.7286, 0.9674, 0.7286, 0.9674, 0.7183, 0.9666, 0.3594, 0.9968, 0.3281, 0.9977, 0.3281, 0.5023, 0.3594, 0.5032, 0.4397, 0.5541, 0.4191, 0.5533, 0.4191, 0.5533, 0.4397, 0.5541, 0.3438, 0.5771, 0.3125, 0.5762, 0.2812, 0.9247, 0.3125, 0.9238, 0.4191, 0.9467, 0.3945, 0.9477, 0.3945, 0.9477, 0.4191, 0.9467, 0.7286, 0.9674, 0.723, 0.9684, 0.723, 0.9684, 0.7286, 0.9674, 0.3281, 0.9977, 0.2969, 0.9986, 0.2969, 0.5014, 0.3281, 0.5023, 0.4191, 0.5533, 0.3945, 0.5523, 0.3945, 0.5523, 0.4191, 0.5533, 0.3125, 0.5762, 0.2812, 0.5753, 0.25, 0.9257, 0.2812, 0.9247, 0.3945, 0.9477, 0.3654, 0.9486, 0.3654, 0.9486, 0.3945, 0.9477, 0.723, 0.9684, 0.7004, 0.9694, 0.7004, 0.9694, 0.723, 0.9684, 0.2969, 0.9986, 0.2812, 0.999, 0.2812, 0.501, 0.2969, 0.5014, 0.3945, 0.5523, 0.3654, 0.5514, 0.3654, 0.5514, 0.3945, 0.5523, 0.2812, 0.5753, 0.25, 0.5743, 0.7188, 0.5753, 0.75, 0.5743, 0.6346, 0.5514, 0.6055, 0.5523, 0.6055, 0.5523, 0.6346, 0.5514, 0.7188, 0.501, 0.7031, 0.5014, 0.7031, 0.9986, 0.7188, 0.999, 0.2996, 0.9694, 0.277, 0.9684, 0.277, 0.9684, 0.2996, 0.9694, 0.6346, 0.9486, 0.6055, 0.9477, 0.6055, 0.9477, 0.6346, 0.9486, 0.75, 0.9257, 0.7188, 0.9247, 0.6562, 0.5771, 0.6875, 0.5762, 0.5809, 0.5533, 0.5603, 0.5541, 0.5603, 0.5541, 0.5809, 0.5533, 0.6719, 0.5023, 0.6406, 0.5032, 0.6406, 0.9968, 0.6719, 0.9977, 0.2714, 0.9674, 0.2817, 0.9666, 0.2817, 0.9666, 0.2714, 0.9674, 0.5809, 0.9467, 0.5603, 0.9459, 0.5603, 0.9459, 0.5809, 0.9467, 0.6875, 0.9238, 0.6562, 0.9229, 0.625, 0.5779, 0.6562, 0.5771, 0.5603, 0.5541, 0.5434, 0.5549, 0.5434, 0.5549, 0.5603, 0.5541, 0.6406, 0.5032, 0.6094, 0.5038, 0.6094, 0.9962, 0.6406, 0.9968, 0.2817, 0.9666, 0.3065, 0.9658, 0.3065, 0.9658, 0.2817, 0.9666, 0.5603, 0.9459, 0.5434, 0.9451, 0.5434, 0.9451, 0.5603, 0.9459, 0.6562, 0.9229, 0.625, 0.9221, 0.5938, 0.5785, 0.625, 0.5779, 0.5434, 0.5549, 0.5296, 0.5555, 0.5296, 0.5555, 0.5434, 0.5549, 0.6094, 0.5038, 0.5781, 0.5044, 0.5781, 0.9956, 0.6094, 0.9962, 0.3065, 0.9658, 0.3435, 0.9652, 0.3435, 0.9652, 0.3065, 0.9658, 0.5434, 0.9451, 0.5296, 0.9445, 0.5296, 0.9445, 0.5434, 0.9451, 0.625, 0.9221, 0.5938, 0.9215, 0.5312, 0.5792, 0.5625, 0.579, 0.5183, 0.556, 0.5087, 0.5563, 0.5087, 0.5563, 0.5183, 0.556, 0.5469, 0.5048, 0.5156, 0.505, 0.5156, 0.995, 0.5469, 0.9952, 0.3901, 0.9647, 0.4434, 0.9645, 0.4434, 0.9645, 0.3901, 0.9647, 0.5183, 0.944, 0.5087, 0.9437, 0.5087, 0.9437, 0.5183, 0.944, 0.5625, 0.921, 0.5312, 0.9208, 0.5, 0.5793, 0.5312, 0.5792, 0.5087, 0.5563, 0.5, 0.5564, 0.5, 0.5564, 0.5087, 0.5563, 0.5156, 0.505, 0.5, 0.505, 0.5, 0.995, 0.5156, 0.995, 0.4434, 0.9645, 0.5, 0.9644, 0.5, 0.9644, 0.4434, 0.9645, 0.5087, 0.9437, 0.5, 0.9436, 0.5, 0.9436, 0.5087, 0.9437, 0.5312, 0.9208, 0.5, 0.9207, 0.4688, 0.5792, 0.5, 0.5793, 0.5, 0.5564, 0.4913, 0.5563, 0.4913, 0.5563, 0.5, 0.5564, 0.5, 0.505, 0.4844, 0.505, 0.4844, 0.995, 0.5, 0.995, 0.5, 0.9644, 0.5566, 0.9645, 0.5566, 0.9645, 0.5, 0.9644, 0.5, 0.9436, 0.4913, 0.9437, 0.4913, 0.9437, 0.5, 0.9436, 0.5, 0.9207, 0.4688, 0.9208, 0.4062, 0.5785, 0.4375, 0.579, 0.4817, 0.556, 0.4704, 0.5555, 0.4704, 0.5555, 0.4817, 0.556, 0.4531, 0.5048, 0.4219, 0.5044, 0.4219, 0.9956, 0.4531, 0.9952, 0.6099, 0.9647, 0.6565, 0.9652, 0.6565, 0.9652, 0.6099, 0.9647, 0.4817, 0.944, 0.4704, 0.9445, 0.4704, 0.9445, 0.4817, 0.944, 0.4375, 0.921, 0.4062, 0.9215, 0.3438, 0.5771, 0.375, 0.5779, 0.4566, 0.5549, 0.4397, 0.5541, 0.4397, 0.5541, 0.4566, 0.5549, 0.3906, 0.5038, 0.3594, 0.5032, 0.3594, 0.9968, 0.3906, 0.9962, 0.6935, 0.9658, 0.7183, 0.9666, 0.7183, 0.9666, 0.6935, 0.9658, 0.4566, 0.9451, 0.4397, 0.9459, 0.4397, 0.9459, 0.4566, 0.9451, 0.375, 0.9221, 0.3438, 0.9229, 0.3125, 0.5762, 0.3438, 0.5771, 0.4397, 0.5541, 0.4191, 0.5533, 0.4191, 0.5533, 0.4397, 0.5541, 0.3594, 0.5032, 0.3281, 0.5023, 0.3281, 0.9977, 0.3594, 0.9968, 0.7183, 0.9666, 0.7286, 0.9674, 0.7286, 0.9674, 0.7183, 0.9666, 0.4397, 0.9459, 0.4191, 0.9467, 0.4191, 0.9467, 0.4397, 0.9459, 0.3438, 0.9229, 0.3125, 0.9238, 0.2812, 0.5753, 0.3125, 0.5762, 0.4191, 0.5533, 0.3945, 0.5523, 0.3945, 0.5523, 0.4191, 0.5533, 0.3281, 0.5023, 0.2969, 0.5014, 0.2969, 0.9986, 0.3281, 0.9977, 0.7286, 0.9674, 0.723, 0.9684, 0.723, 0.9684, 0.7286, 0.9674, 0.4191, 0.9467, 0.3945, 0.9477, 0.3945, 0.9477, 0.4191, 0.9467, 0.3125, 0.9238, 0.2812, 0.9247, 0.25, 0.5743, 0.2812, 0.5753, 0.3945, 0.5523, 0.3654, 0.5514, 0.3654, 0.5514, 0.3945, 0.5523, 0.2969, 0.5014, 0.2812, 0.501, 0.2812, 0.999, 0.2969, 0.9986, 0.723, 0.9684, 0.7004, 0.9694, 0.7004, 0.9694, 0.723, 0.9684, 0.3945, 0.9477, 0.3654, 0.9486, 0.3654, 0.9486, 0.3945, 0.9477, 0.2812, 0.9247, 0.25, 0.9257, 0.7188, 0.5753, 0.75, 0.5743, 0.6346, 0.5514, 0.6055, 0.5523, 0.6055, 0.5523, 0.6346, 0.5514, 0.2995, 0.5306, 0.277, 0.5316, 0.277, 0.5316, 0.2995, 0.5306, 0.7188, 0.501, 0.7031, 0.5014, 0.7031, 0.9986, 0.7188, 0.999, 0.6346, 0.9486, 0.6055, 0.9477, 0.6055, 0.9477, 0.6346, 0.9486, 0.75, 0.9257, 0.7188, 0.9247, 0.6562, 0.5771, 0.6875, 0.5762, 0.5809, 0.5533, 0.5603, 0.5541, 0.5603, 0.5541, 0.5809, 0.5533, 0.2714, 0.5326, 0.2817, 0.5334, 0.2817, 0.5334, 0.2714, 0.5326, 0.6719, 0.5023, 0.6406, 0.5032, 0.6406, 0.9968, 0.6719, 0.9977, 0.5809, 0.9467, 0.5603, 0.9459, 0.5603, 0.9459, 0.5809, 0.9467, 0.6875, 0.9238, 0.6562, 0.9229, 0.625, 0.5779, 0.6562, 0.5771, 0.5603, 0.5541, 0.5434, 0.5549, 0.5434, 0.5549, 0.5603, 0.5541, 0.2817, 0.5334, 0.3065, 0.5342, 0.3065, 0.5342, 0.2817, 0.5334, 0.6406, 0.5032, 0.6094, 0.5038, 0.6094, 0.9962, 0.6406, 0.9968, 0.5603, 0.9459, 0.5434, 0.9451, 0.5434, 0.9451, 0.5603, 0.9459, 0.6562, 0.9229, 0.625, 0.9221, 0.5625, 0.579, 0.5938, 0.5785, 0.5296, 0.5555, 0.5183, 0.556, 0.5183, 0.556, 0.5296, 0.5555, 0.3435, 0.5348, 0.3901, 0.5353, 0.3901, 0.5353, 0.3435, 0.5348, 0.5781, 0.5044, 0.5469, 0.5048, 0.5469, 0.9952, 0.5781, 0.9956, 0.5296, 0.9445, 0.5183, 0.944, 0.5183, 0.944, 0.5296, 0.9445, 0.5938, 0.9215, 0.5625, 0.921, 0.5312, 0.5792, 0.5625, 0.579, 0.5183, 0.556, 0.5087, 0.5563, 0.5087, 0.5563, 0.5183, 0.556, 0.3901, 0.5353, 0.4434, 0.5355, 0.4434, 0.5355, 0.3901, 0.5353, 0.5469, 0.5048, 0.5156, 0.505, 0.5156, 0.995, 0.5469, 0.9952, 0.5183, 0.944, 0.5087, 0.9437, 0.5087, 0.9437, 0.5183, 0.944, 0.5625, 0.921, 0.5312, 0.9208, 0.5, 0.5793, 0.5312, 0.5792, 0.5087, 0.5563, 0.5, 0.5564, 0.5, 0.5564, 0.5087, 0.5563, 0.4434, 0.5355, 0.5, 0.5356, 0.5, 0.5356, 0.4434, 0.5355, 0.5156, 0.505, 0.5, 0.505, 0.5, 0.995, 0.5156, 0.995, 0.5087, 0.9437, 0.5, 0.9436, 0.5, 0.9436, 0.5087, 0.9437, 0.5312, 0.9208, 0.5, 0.9207, 0.4375, 0.579, 0.4688, 0.5792, 0.4913, 0.5563, 0.4817, 0.556, 0.4817, 0.556, 0.4913, 0.5563, 0.5566, 0.5355, 0.6099, 0.5353, 0.6099, 0.5353, 0.5566, 0.5355, 0.4844, 0.505, 0.4531, 0.5048, 0.4531, 0.9952, 0.4844, 0.995, 0.4913, 0.9437, 0.4817, 0.944, 0.4817, 0.944, 0.4913, 0.9437, 0.4688, 0.9208, 0.4375, 0.921, 0.4062, 0.5785, 0.4375, 0.579, 0.4817, 0.556, 0.4704, 0.5555, 0.4704, 0.5555, 0.4817, 0.556, 0.6099, 0.5353, 0.6565, 0.5348, 0.6565, 0.5348, 0.6099, 0.5353, 0.4531, 0.5048, 0.4219, 0.5044, 0.4219, 0.9956, 0.4531, 0.9952, 0.4817, 0.944, 0.4704, 0.9445, 0.4704, 0.9445, 0.4817, 0.944, 0.4375, 0.921, 0.4062, 0.9215, 0.375, 0.5779, 0.4062, 0.5785, 0.4704, 0.5555, 0.4566, 0.5549, 0.4566, 0.5549, 0.4704, 0.5555, 0.6565, 0.5348, 0.6935, 0.5342, 0.6935, 0.5342, 0.6565, 0.5348, 0.4219, 0.5044, 0.3906, 0.5038, 0.3906, 0.9962, 0.4219, 0.9956, 0.4704, 0.9445, 0.4566, 0.9451, 0.4566, 0.9451, 0.4704, 0.9445, 0.4062, 0.9215, 0.375, 0.9221, 0.3125, 0.5762, 0.3438, 0.5771, 0.4397, 0.5541, 0.4191, 0.5533, 0.4191, 0.5533, 0.4397, 0.5541, 0.7183, 0.5334, 0.7286, 0.5326, 0.7286, 0.5326, 0.7183, 0.5334, 0.3594, 0.5032, 0.3281, 0.5023, 0.3281, 0.9977, 0.3594, 0.9968, 0.4397, 0.9459, 0.4191, 0.9467, 0.4191, 0.9467, 0.4397, 0.9459, 0.3438, 0.9229, 0.3125, 0.9238, 0.2812, 0.5753, 0.3125, 0.5762, 0.4191, 0.5533, 0.3945, 0.5523, 0.3945, 0.5523, 0.4191, 0.5533, 0.7286, 0.5326, 0.723, 0.5316, 0.723, 0.5316, 0.7286, 0.5326, 0.3281, 0.5023, 0.2969, 0.5014, 0.2969, 0.9986, 0.3281, 0.9977, 0.4191, 0.9467, 0.3945, 0.9477, 0.3945, 0.9477, 0.4191, 0.9467, 0.3125, 0.9238, 0.2812, 0.9247, 0.25, 0.5743, 0.2812, 0.5753, 0.3945, 0.5523, 0.3654, 0.5514, 0.3654, 0.5514, 0.3945, 0.5523, 0.723, 0.5316, 0.7005, 0.5306, 0.7005, 0.5306, 0.723, 0.5316, 0.2969, 0.5014, 0.2812, 0.501, 0.2812, 0.999, 0.2969, 0.9986, 0.3945, 0.9477, 0.3654, 0.9486, 0.3654, 0.9486, 0.3945, 0.9477, 0.2812, 0.9247, 0.25, 0.9257, 0.7188, 0.9247, 0.75, 0.9257, 0.6346, 0.9486, 0.6055, 0.9477, 0.6055, 0.9477, 0.6346, 0.9486, 0.7188, 0.999, 0.7031, 0.9986, 0.7031, 0.5014, 0.7188, 0.501, 0.2995, 0.5306, 0.277, 0.5316, 0.277, 0.5316, 0.2995, 0.5306, 0.6346, 0.5514, 0.6055, 0.5523, 0.6055, 0.5523, 0.6346, 0.5514, 0.75, 0.5743, 0.7188, 0.5753, 0.6562, 0.9229, 0.6875, 0.9238, 0.5809, 0.9467, 0.5603, 0.9459, 0.5603, 0.9459, 0.5809, 0.9467, 0.6719, 0.9977, 0.6406, 0.9968, 0.6406, 0.5032, 0.6719, 0.5023, 0.2714, 0.5326, 0.2817, 0.5334, 0.2817, 0.5334, 0.2714, 0.5326, 0.5809, 0.5533, 0.5603, 0.5541, 0.5603, 0.5541, 0.5809, 0.5533, 0.6875, 0.5762, 0.6562, 0.5771, 0.625, 0.9221, 0.6562, 0.9229, 0.5603, 0.9459, 0.5434, 0.9451, 0.5434, 0.9451, 0.5603, 0.9459, 0.6406, 0.9968, 0.6094, 0.9962, 0.6094, 0.5038, 0.6406, 0.5032, 0.2817, 0.5334, 0.3065, 0.5342, 0.3065, 0.5342, 0.2817, 0.5334, 0.5603, 0.5541, 0.5434, 0.5549, 0.5434, 0.5549, 0.5603, 0.5541, 0.6562, 0.5771, 0.625, 0.5779, 0.5625, 0.921, 0.5938, 0.9215, 0.5296, 0.9445, 0.5183, 0.944, 0.5183, 0.944, 0.5296, 0.9445, 0.5781, 0.9956, 0.5469, 0.9952, 0.5469, 0.5048, 0.5781, 0.5044, 0.3435, 0.5348, 0.3901, 0.5353, 0.3901, 0.5353, 0.3435, 0.5348, 0.5296, 0.5555, 0.5183, 0.556, 0.5183, 0.556, 0.5296, 0.5555, 0.5938, 0.5785, 0.5625, 0.579, 0.5312, 0.9208, 0.5625, 0.921, 0.5183, 0.944, 0.5087, 0.9437, 0.5087, 0.9437, 0.5183, 0.944, 0.5469, 0.9952, 0.5156, 0.995, 0.5156, 0.505, 0.5469, 0.5048, 0.3901, 0.5353, 0.4434, 0.5355, 0.4434, 0.5355, 0.3901, 0.5353, 0.5183, 0.556, 0.5087, 0.5563, 0.5087, 0.5563, 0.5183, 0.556, 0.5625, 0.579, 0.5312, 0.5792, 0.5, 0.9207, 0.5312, 0.9208, 0.5087, 0.9437, 0.5, 0.9436, 0.5, 0.9436, 0.5087, 0.9437, 0.5156, 0.995, 0.5, 0.995, 0.5, 0.505, 0.5156, 0.505, 0.4434, 0.5355, 0.5, 0.5356, 0.5, 0.5356, 0.4434, 0.5355, 0.5087, 0.5563, 0.5, 0.5564, 0.5, 0.5564, 0.5087, 0.5563, 0.5312, 0.5792, 0.5, 0.5793, 0.4375, 0.921, 0.4688, 0.9208, 0.4913, 0.9437, 0.4817, 0.944, 0.4817, 0.944, 0.4913, 0.9437, 0.4844, 0.995, 0.4531, 0.9952, 0.4531, 0.5048, 0.4844, 0.505, 0.5566, 0.5355, 0.6099, 0.5353, 0.6099, 0.5353, 0.5566, 0.5355, 0.4913, 0.5563, 0.4817, 0.556, 0.4817, 0.556, 0.4913, 0.5563, 0.4688, 0.5792, 0.4375, 0.579, 0.4062, 0.9215, 0.4375, 0.921, 0.4817, 0.944, 0.4704, 0.9445, 0.4704, 0.9445, 0.4817, 0.944, 0.4531, 0.9952, 0.4219, 0.9956, 0.4219, 0.5044, 0.4531, 0.5048, 0.6099, 0.5353, 0.6565, 0.5348, 0.6565, 0.5348, 0.6099, 0.5353, 0.4817, 0.556, 0.4704, 0.5555, 0.4704, 0.5555, 0.4817, 0.556, 0.4375, 0.579, 0.4062, 0.5785, 0.375, 0.9221, 0.4062, 0.9215, 0.4704, 0.9445, 0.4566, 0.9451, 0.4566, 0.9451, 0.4704, 0.9445, 0.4219, 0.9956, 0.3906, 0.9962, 0.3906, 0.5038, 0.4219, 0.5044, 0.6565, 0.5348, 0.6935, 0.5342, 0.6935, 0.5342, 0.6565, 0.5348, 0.4704, 0.5555, 0.4566, 0.5549, 0.4566, 0.5549, 0.4704, 0.5555, 0.4062, 0.5785, 0.375, 0.5779, 0.3125, 0.9238, 0.3438, 0.9229, 0.4397, 0.9459, 0.4191, 0.9467, 0.4191, 0.9467, 0.4397, 0.9459, 0.3594, 0.9968, 0.3281, 0.9977, 0.3281, 0.5023, 0.3594, 0.5032, 0.7183, 0.5334, 0.7286, 0.5326, 0.7286, 0.5326, 0.7183, 0.5334, 0.4397, 0.5541, 0.4191, 0.5533, 0.4191, 0.5533, 0.4397, 0.5541, 0.3438, 0.5771, 0.3125, 0.5762, 0.2812, 0.9247, 0.3125, 0.9238, 0.4191, 0.9467, 0.3945, 0.9477, 0.3945, 0.9477, 0.4191, 0.9467, 0.3281, 0.9977, 0.2969, 0.9986, 0.2969, 0.5014, 0.3281, 0.5023, 0.7286, 0.5326, 0.723, 0.5316, 0.723, 0.5316, 0.7286, 0.5326, 0.4191, 0.5533, 0.3945, 0.5523, 0.3945, 0.5523, 0.4191, 0.5533, 0.3125, 0.5762, 0.2812, 0.5753, 0.25, 0.9257, 0.2812, 0.9247, 0.3945, 0.9477, 0.3654, 0.9486, 0.3654, 0.9486, 0.3945, 0.9477, 0.2969, 0.9986, 0.2812, 0.999, 0.2812, 0.501, 0.2969, 0.5014, 0.723, 0.5316, 0.7005, 0.5306, 0.7005, 0.5306, 0.723, 0.5316, 0.3945, 0.5523, 0.3654, 0.5514, 0.3654, 0.5514, 0.3945, 0.5523, 0.2812, 0.5753, 0.25, 0.5743, 0.75, 0.5743, 0.75, 1.0, 0.7188, 1.0, 0.7188, 0.5753, 0.7188, 0.5, 0.75, 0.5, 0.75, 0.9257, 0.7188, 0.9247, 0.2812, 0.5753, 0.2812, 1.0, 0.25, 1.0, 0.25, 0.5743, 0.25, 0.9257, 0.25, 0.5, 0.2812, 0.5, 0.2812, 0.9247, 0.6875, 0.5, 0.7188, 0.5, 0.7188, 0.9247, 0.6875, 0.9238, 0.7188, 0.5753, 0.7188, 1.0, 0.6875, 1.0, 0.6875, 0.5762, 0.6875, 0.5762, 0.6875, 1.0, 0.6562, 1.0, 0.6562, 0.5771, 0.6562, 0.5, 0.6875, 0.5, 0.6875, 0.9238, 0.6562, 0.9229, 0.6562, 0.5771, 0.6562, 1.0, 0.625, 1.0, 0.625, 0.5779, 0.625, 0.5, 0.6562, 0.5, 0.6562, 0.9229, 0.625, 0.9221, 0.625, 0.5779, 0.625, 1.0, 0.5938, 1.0, 0.5938, 0.5785, 0.5938, 0.5, 0.625, 0.5, 0.625, 0.9221, 0.5938, 0.9215, 0.5625, 0.5, 0.5938, 0.5, 0.5938, 0.9215, 0.5625, 0.921, 0.5938, 0.5785, 0.5938, 1.0, 0.5625, 1.0, 0.5625, 0.579, 0.5625, 0.579, 0.5625, 1.0, 0.5312, 1.0, 0.5312, 0.5792, 0.5312, 0.5, 0.5625, 0.5, 0.5625, 0.921, 0.5312, 0.9208, 0.5312, 0.5792, 0.5312, 1.0, 0.5, 1.0, 0.5, 0.5793, 0.5, 0.5, 0.5312, 0.5, 0.5312, 0.9208, 0.5, 0.9207, 0.5, 1.0, 0.4688, 1.0, 0.4688, 0.5792, 0.5, 0.5793, 0.4688, 0.9208, 0.4688, 0.5, 0.5, 0.5, 0.5, 0.9207, 0.4375, 0.921, 0.4375, 0.5, 0.4688, 0.5, 0.4688, 0.9208, 0.4688, 0.5792, 0.4688, 1.0, 0.4375, 1.0, 0.4375, 0.579, 0.4375, 0.579, 0.4375, 1.0, 0.4062, 1.0, 0.4062, 0.5785, 0.4062, 0.9215, 0.4062, 0.5, 0.4375, 0.5, 0.4375, 0.921, 0.375, 0.9221, 0.375, 0.5, 0.4062, 0.5, 0.4062, 0.9215, 0.4062, 0.5785, 0.4062, 1.0, 0.375, 1.0, 0.375, 0.5779, 0.3438, 0.9229, 0.3438, 0.5, 0.375, 0.5, 0.375, 0.9221, 0.375, 0.5779, 0.375, 1.0, 0.3438, 1.0, 0.3438, 0.5771, 0.3438, 0.5771, 0.3438, 1.0, 0.3125, 1.0, 0.3125, 0.5762, 0.3125, 0.9238, 0.3125, 0.5, 0.3438, 0.5, 0.3438, 0.9229, 0.3125, 0.5762, 0.3125, 1.0, 0.2812, 1.0, 0.2812, 0.5753, 0.2812, 0.9247, 0.2812, 0.5, 0.3125, 0.5, 0.3125, 0.9238, 0.75, 0.5743, 0.7188, 0.5753, 0.7188, 1.0, 0.75, 1.0, 0.7188, 0.5, 0.7188, 0.9247, 0.75, 0.9257, 0.75, 0.5, 0.2812, 0.5753, 0.25, 0.5743, 0.25, 1.0, 0.2812, 1.0, 0.25, 0.9257, 0.2812, 0.9247, 0.2812, 0.5, 0.25, 0.5, 0.6875, 0.5, 0.6875, 0.9238, 0.7188, 0.9247, 0.7188, 0.5, 0.7188, 0.5753, 0.6875, 0.5762, 0.6875, 1.0, 0.7188, 1.0, 0.6875, 0.5762, 0.6562, 0.5771, 0.6562, 1.0, 0.6875, 1.0, 0.6562, 0.5, 0.6562, 0.9229, 0.6875, 0.9238, 0.6875, 0.5, 0.6562, 0.5771, 0.625, 0.5779, 0.625, 1.0, 0.6562, 1.0, 0.625, 0.5, 0.625, 0.9221, 0.6562, 0.9229, 0.6562, 0.5, 0.5938, 0.5, 0.5938, 0.9215, 0.625, 0.9221, 0.625, 0.5, 0.625, 0.5779, 0.5938, 0.5785, 0.5938, 1.0, 0.625, 1.0, 0.5625, 0.5, 0.5625, 0.921, 0.5938, 0.9215, 0.5938, 0.5, 0.5938, 0.5785, 0.5625, 0.579, 0.5625, 1.0, 0.5938, 1.0, 0.5625, 0.579, 0.5312, 0.5792, 0.5312, 1.0, 0.5625, 1.0, 0.5312, 0.5, 0.5312, 0.9208, 0.5625, 0.921, 0.5625, 0.5, 0.5312, 0.5792, 0.5, 0.5793, 0.5, 1.0, 0.5312, 1.0, 0.5, 0.5, 0.5, 0.9207, 0.5312, 0.9208, 0.5312, 0.5, 0.5, 1.0, 0.5, 0.5793, 0.4688, 0.5792, 0.4688, 1.0, 0.4688, 0.9208, 0.5, 0.9207, 0.5, 0.5, 0.4688, 0.5, 0.4375, 0.921, 0.4688, 0.9208, 0.4688, 0.5, 0.4375, 0.5, 0.4688, 0.5792, 0.4375, 0.579, 0.4375, 1.0, 0.4688, 1.0, 0.4375, 0.579, 0.4062, 0.5785, 0.4062, 1.0, 0.4375, 1.0, 0.4062, 0.9215, 0.4375, 0.921, 0.4375, 0.5, 0.4062, 0.5, 0.375, 0.9221, 0.4062, 0.9215, 0.4062, 0.5, 0.375, 0.5, 0.4062, 0.5785, 0.375, 0.5779, 0.375, 1.0, 0.4062, 1.0, 0.375, 0.5779, 0.3438, 0.5771, 0.3438, 1.0, 0.375, 1.0, 0.3438, 0.9229, 0.375, 0.9221, 0.375, 0.5, 0.3438, 0.5, 0.3438, 0.5771, 0.3125, 0.5762, 0.3125, 1.0, 0.3438, 1.0, 0.3125, 0.9238, 0.3438, 0.9229, 0.3438, 0.5, 0.3125, 0.5, 0.3125, 0.5762, 0.2812, 0.5753, 0.2812, 1.0, 0.3125, 1.0, 0.2812, 0.9247, 0.3125, 0.9238, 0.3125, 0.5, 0.2812, 0.5, 0.75, 0.5743, 0.7188, 0.5753, 0.7188, 1.0, 0.75, 1.0, 0.7188, 0.5, 0.7188, 0.9247, 0.75, 0.9257, 0.75, 0.5, 0.2812, 0.5753, 0.25, 0.5743, 0.25, 1.0, 0.2812, 1.0, 0.25, 0.9257, 0.2812, 0.9247, 0.2812, 0.5, 0.25, 0.5, 0.6875, 0.5, 0.6875, 0.9238, 0.7188, 0.9247, 0.7188, 0.5, 0.7188, 0.5753, 0.6875, 0.5762, 0.6875, 1.0, 0.7188, 1.0, 0.6875, 0.5762, 0.6562, 0.5771, 0.6562, 1.0, 0.6875, 1.0, 0.6562, 0.5, 0.6562, 0.9229, 0.6875, 0.9238, 0.6875, 0.5, 0.6562, 0.5771, 0.625, 0.5779, 0.625, 1.0, 0.6562, 1.0, 0.625, 0.5, 0.625, 0.9221, 0.6562, 0.9229, 0.6562, 0.5, 0.5938, 0.5, 0.5938, 0.9215, 0.625, 0.9221, 0.625, 0.5, 0.625, 0.5779, 0.5938, 0.5785, 0.5938, 1.0, 0.625, 1.0, 0.5938, 0.5785, 0.5625, 0.579, 0.5625, 1.0, 0.5938, 1.0, 0.5625, 0.5, 0.5625, 0.921, 0.5938, 0.9215, 0.5938, 0.5, 0.5625, 0.579, 0.5312, 0.5792, 0.5312, 1.0, 0.5625, 1.0, 0.5312, 0.5, 0.5312, 0.9208, 0.5625, 0.921, 0.5625, 0.5, 0.5, 0.5, 0.5, 0.9207, 0.5312, 0.9208, 0.5312, 0.5, 0.5312, 0.5792, 0.5, 0.5793, 0.5, 1.0, 0.5312, 1.0, 0.4688, 0.9208, 0.5, 0.9207, 0.5, 0.5, 0.4688, 0.5, 0.5, 1.0, 0.5, 0.5793, 0.4688, 0.5792, 0.4688, 1.0, 0.4688, 0.5792, 0.4375, 0.579, 0.4375, 1.0, 0.4688, 1.0, 0.4375, 0.921, 0.4688, 0.9208, 0.4688, 0.5, 0.4375, 0.5, 0.4375, 0.579, 0.4062, 0.5785, 0.4062, 1.0, 0.4375, 1.0, 0.4062, 0.9215, 0.4375, 0.921, 0.4375, 0.5, 0.4062, 0.5, 0.4062, 0.5785, 0.375, 0.5779, 0.375, 1.0, 0.4062, 1.0, 0.375, 0.9221, 0.4062, 0.9215, 0.4062, 0.5, 0.375, 0.5, 0.3438, 0.9229, 0.375, 0.9221, 0.375, 0.5, 0.3438, 0.5, 0.375, 0.5779, 0.3438, 0.5771, 0.3438, 1.0, 0.375, 1.0, 0.3438, 0.5771, 0.3125, 0.5762, 0.3125, 1.0, 0.3438, 1.0, 0.3125, 0.9238, 0.3438, 0.9229, 0.3438, 0.5, 0.3125, 0.5, 0.3125, 0.5762, 0.2812, 0.5753, 0.2812, 1.0, 0.3125, 1.0, 0.2812, 0.9247, 0.3125, 0.9238, 0.3125, 0.5, 0.2812, 0.5, 0.75, 0.5743, 0.75, 1.0, 0.7188, 1.0, 0.7188, 0.5753, 0.7188, 0.5, 0.75, 0.5, 0.75, 0.9257, 0.7188, 0.9247, 0.2812, 0.5753, 0.2812, 1.0, 0.25, 1.0, 0.25, 0.5743, 0.25, 0.9257, 0.25, 0.5, 0.2812, 0.5, 0.2812, 0.9247, 0.6875, 0.5, 0.7188, 0.5, 0.7188, 0.9247, 0.6875, 0.9238, 0.7188, 0.5753, 0.7188, 1.0, 0.6875, 1.0, 0.6875, 0.5762, 0.6875, 0.5762, 0.6875, 1.0, 0.6562, 1.0, 0.6562, 0.5771, 0.6562, 0.5, 0.6875, 0.5, 0.6875, 0.9238, 0.6562, 0.9229, 0.6562, 0.5771, 0.6562, 1.0, 0.625, 1.0, 0.625, 0.5779, 0.625, 0.5, 0.6562, 0.5, 0.6562, 0.9229, 0.625, 0.9221, 0.5938, 0.5, 0.625, 0.5, 0.625, 0.9221, 0.5938, 0.9215, 0.625, 0.5779, 0.625, 1.0, 0.5938, 1.0, 0.5938, 0.5785, 0.5938, 0.5785, 0.5938, 1.0, 0.5625, 1.0, 0.5625, 0.579, 0.5625, 0.5, 0.5938, 0.5, 0.5938, 0.9215, 0.5625, 0.921, 0.5625, 0.579, 0.5625, 1.0, 0.5312, 1.0, 0.5312, 0.5792, 0.5312, 0.5, 0.5625, 0.5, 0.5625, 0.921, 0.5312, 0.9208, 0.5, 0.5, 0.5312, 0.5, 0.5312, 0.9208, 0.5, 0.9207, 0.5312, 0.5792, 0.5312, 1.0, 0.5, 1.0, 0.5, 0.5793, 0.4688, 0.9208, 0.4688, 0.5, 0.5, 0.5, 0.5, 0.9207, 0.5, 1.0, 0.4688, 1.0, 0.4688, 0.5792, 0.5, 0.5793, 0.4688, 0.5792, 0.4688, 1.0, 0.4375, 1.0, 0.4375, 0.579, 0.4375, 0.921, 0.4375, 0.5, 0.4688, 0.5, 0.4688, 0.9208, 0.4375, 0.579, 0.4375, 1.0, 0.4062, 1.0, 0.4062, 0.5785, 0.4062, 0.9215, 0.4062, 0.5, 0.4375, 0.5, 0.4375, 0.921, 0.375, 0.9221, 0.375, 0.5, 0.4062, 0.5, 0.4062, 0.9215, 0.4062, 0.5785, 0.4062, 1.0, 0.375, 1.0, 0.375, 0.5779, 0.3438, 0.9229, 0.3438, 0.5, 0.375, 0.5, 0.375, 0.9221, 0.375, 0.5779, 0.375, 1.0, 0.3438, 1.0, 0.3438, 0.5771, 0.3438, 0.5771, 0.3438, 1.0, 0.3125, 1.0, 0.3125, 0.5762, 0.3125, 0.9238, 0.3125, 0.5, 0.3438, 0.5, 0.3438, 0.9229, 0.3125, 0.5762, 0.3125, 1.0, 0.2812, 1.0, 0.2812, 0.5753, 0.2812, 0.9247, 0.2812, 0.5, 0.3125, 0.5, 0.3125, 0.9238])
me_cylinder_001.materials.append(mat_material_001)
me_cylinder_001.use_mirror_x = True
me_cylinder_001.update()
me_cube = bpy.data.meshes.new('Cube')
me_cube.from_pydata([(-1.488, -0.02205, 1.158), (-1.654, -0.02205, 0.984), (-1.539, -0.02205, 1.149), (-1.586, -0.02205, 1.124), (-1.622, -0.02205, 1.086), (-1.646, -0.02205, 1.038), (-1.654, 0.02205, 0.984), (-1.313, 0.02126, 1.078), (-1.646, 0.02205, 1.038), (-1.622, 0.02205, 1.086), (-1.586, 0.02205, 1.124), (-1.539, 0.02205, 1.149), (-1.654, -0.02205, -0.984), (-1.488, -0.02205, -1.158), (-1.646, -0.02205, -1.038), (-1.622, -0.02205, -1.086), (-1.586, -0.02205, -1.124), (-1.539, -0.02205, -1.149), (-1.313, 0.02126, -1.078), (-1.654, 0.02205, -0.984), (-1.539, 0.02205, -1.149), (-1.586, 0.02205, -1.124), (-1.622, 0.02205, -1.086), (-1.646, 0.02205, -1.038), (1.654, -0.02205, 0.984), (1.488, -0.02205, 1.158), (1.646, -0.02205, 1.038), (1.622, -0.02205, 1.086), (1.586, -0.02205, 1.124), (1.539, -0.02205, 1.149), (1.313, 0.02126, 1.078), (1.654, 0.02205, 0.984), (1.539, 0.02205, 1.149), (1.586, 0.02205, 1.124), (1.622, 0.02205, 1.086), (1.646, 0.02205, 1.038), (1.488, -0.02205, -1.158), (1.654, -0.02205, -0.984), (1.539, -0.02205, -1.149), (1.586, -0.02205, -1.124), (1.622, -0.02205, -1.086), (1.646, -0.02205, -1.038), (1.654, 0.02205, -0.984), (1.313, 0.02126, -1.078), (1.646, 0.02205, -1.038), (1.622, 0.02205, -1.086), (1.586, 0.02205, -1.124), (1.539, 0.02205, -1.149), (-1.45, 0.02, 0.8075), (-1.271, 0.02079, 1.03), (-1.443, 0.02, 0.8515), (-1.423, 0.02, 0.8913), (-1.391, 0.02, 0.9228), (-1.352, 0.02, 0.943), (-1.271, 0.02079, -1.03), (-1.45, 0.02, -0.8075), (-1.352, 0.02, -0.943), (-1.391, 0.02, -0.9228), (-1.423, 0.02, -0.8913), (-1.443, 0.02, -0.8515), (1.271, 0.02079, 1.03), (1.45, 0.02, 0.8075), (1.352, 0.02, 0.943), (1.391, 0.02, 0.9228), (1.423, 0.02, 0.8913), (1.443, 0.02, 0.8515), (1.45, 0.02, -0.8075), (1.271, 0.02079, -1.03), (1.443, 0.02, -0.8515), (1.423, 0.02, -0.8913), (1.391, 0.02, -0.9228), (1.352, 0.02, -0.943), (-1.45, -0.09657, 0.8075), (-1.308, -0.09657, 0.95), (-1.443, -0.09657, 0.8515), (-1.423, -0.09657, 0.8913), (-1.391, -0.09657, 0.9228), (-1.352, -0.09657, 0.943), (-1.308, -0.09657, -0.95), (-1.45, -0.09657, -0.8075), (-1.352, -0.09657, -0.943), (-1.391, -0.09657, -0.9228), (-1.423, -0.09657, -0.8913), (-1.443, -0.09657, -0.8515), (1.308, -0.09657, 0.95), (1.45, -0.09657, 0.8075), (1.352, -0.09657, 0.943), (1.391, -0.09657, 0.9228), (1.423, -0.09657, 0.8913), (1.443, -0.09657, 0.8515), (1.45, -0.09657, -0.8075), (1.308, -0.09657, -0.95), (1.443, -0.09657, -0.8515), (1.423, -0.09657, -0.8913), (1.391, -0.09657, -0.9228), (1.352, -0.09657, -0.943), (-1.398, -0.09657, 0.7632), (-1.263, -0.09657, 0.8978), (-1.391, -0.09657, 0.8048), (-1.372, -0.09657, 0.8423), (-1.342, -0.09657, 0.8721), (-1.305, -0.09657, 0.8912), (-1.263, -0.09657, -0.8978), (-1.398, -0.09657, -0.7632), (-1.305, -0.09657, -0.8912), (-1.342, -0.09657, -0.8721), (-1.372, -0.09657, -0.8423), (-1.391, -0.09657, -0.8048), (1.263, -0.09657, 0.8978), (1.398, -0.09657, 0.7632), (1.305, -0.09657, 0.8912), (1.342, -0.09657, 0.8721), (1.372, -0.09657, 0.8423), (1.391, -0.09657, 0.8048), (1.398, -0.09657, -0.7632), (1.263, -0.09657, -0.8978), (1.391, -0.09657, -0.8048), (1.372, -0.09657, -0.8423), (1.342, -0.09657, -0.8721), (1.305, -0.09657, -0.8912), (-1.299, -0.09657, 0.8775), (1.299, -0.09657, 0.8775), (-1.327, -0.09657, 0.8463), (1.327, -0.09657, 0.8463), (-1.345, -0.09657, 0.8072), (1.345, -0.09657, 0.8072), (-1.351, -0.09657, 0.764), (1.351, -0.09657, 0.764), (-1.351, -0.09657, -0.764), (1.351, -0.09657, -0.764), (-1.345, -0.09657, -0.8072), (1.345, -0.09657, -0.8072), (-1.327, -0.09657, -0.8463), (1.327, -0.09657, -0.8463), (-1.299, -0.09657, -0.8775), (1.299, -0.09657, -0.8775), (-1.633, -0.1362, 0.8911), (-1.441, -0.1362, 1.083), (-1.625, -0.135, 0.9487), (-1.597, -0.1349, 1.003), (-1.553, -0.1349, 1.047), (-1.499, -0.135, 1.075), (-1.441, -0.1362, -1.083), (-1.633, -0.1362, -0.8911), (-1.499, -0.135, -1.075), (-1.553, -0.1349, -1.047), (-1.597, -0.1349, -1.003), (-1.625, -0.135, -0.9487), (1.441, -0.1362, 1.083), (1.633, -0.1362, 0.8911), (1.499, -0.135, 1.075), (1.553, -0.1349, 1.047), (1.597, -0.1349, 1.003), (1.625, -0.135, 0.9487), (1.633, -0.1362, -0.8911), (1.441, -0.1362, -1.083), (1.625, -0.135, -0.9487), (1.597, -0.1349, -1.003), (1.553, -0.1349, -1.047), (1.499, -0.135, -1.075), (-1.395, -0.1444, 0.763), (-1.263, -0.1444, 0.8952), (-1.389, -0.1445, 0.8041), (-1.37, -0.1445, 0.8411), (-1.341, -0.1445, 0.8703), (-1.304, -0.1445, 0.8889), (-1.263, -0.1444, -0.8952), (-1.395, -0.1444, -0.763), (-1.304, -0.1445, -0.8889), (-1.341, -0.1445, -0.8703), (-1.37, -0.1445, -0.8411), (-1.389, -0.1445, -0.8041), (1.263, -0.1444, 0.8952), (1.395, -0.1444, 0.763), (1.304, -0.1445, 0.8889), (1.341, -0.1445, 0.8703), (1.37, -0.1445, 0.8411), (1.389, -0.1445, 0.8041), (1.395, -0.1444, -0.763), (1.263, -0.1444, -0.8952), (1.389, -0.1445, -0.8041), (1.37, -0.1445, -0.8411), (1.341, -0.1445, -0.8703), (1.304, -0.1445, -0.8889), (-1.299, -0.1445, 0.8775), (1.299, -0.1445, 0.8775), (-1.327, -0.1445, 0.8463), (1.327, -0.1445, 0.8463), (-1.345, -0.1445, 0.8072), (1.345, -0.1445, 0.8072), (-1.351, -0.1445, 0.764), (1.351, -0.1445, 0.764), (-1.351, -0.1445, -0.764), (1.351, -0.1445, -0.764), (-1.345, -0.1445, -0.8072), (1.345, -0.1445, -0.8072), (-1.327, -0.1445, -0.8463), (1.327, -0.1445, -0.8463), (-1.299, -0.1445, -0.8775), (1.299, -0.1445, -0.8775), (1.488, 0.02205, 1.158), (-1.488, 0.02205, 1.158), (1.488, 0.02205, -1.158), (-1.488, 0.02205, -1.158), (1.308, 0.02, 0.95), (-1.308, 0.02, 0.95), (1.308, 0.02, -0.95), (-1.308, 0.02, -0.95), (1.313, -0.07897, 1.105), (-1.313, -0.07897, 1.105), (1.313, -0.07898, -1.105), (-1.313, -0.07898, -1.105), (1.271, -0.07897, 1.056), (-1.271, -0.07897, 1.056), (1.271, -0.07898, -1.056), (-1.271, -0.07898, -1.056)], [], [(0, 201, 11, 2), (2, 11, 10, 3), (3, 10, 9, 4), (4, 9, 8, 5), (5, 8, 6, 1), (203, 13, 17, 20), (20, 17, 16, 21), (21, 16, 15, 22), (22, 15, 14, 23), (23, 14, 12, 19), (42, 37, 41, 44), (44, 41, 40, 45), (45, 40, 39, 46), (46, 39, 38, 47), (47, 38, 36, 202), (200, 25, 29, 32), (32, 29, 28, 33), (33, 28, 27, 34), (34, 27, 26, 35), (35, 26, 24, 31), (1, 6, 19, 12), (25, 200, 201, 0), (13, 203, 202, 36), (37, 42, 31, 24), (22, 23, 59, 58), (43, 18, 211, 210), (46, 47, 71, 70), (10, 11, 53, 52), (20, 21, 57, 56), (34, 35, 65, 64), (44, 45, 69, 68), (6, 8, 50, 48), (23, 19, 55, 59), (32, 33, 63, 62), (47, 202, 206, 71), (9, 10, 52, 51), (21, 22, 58, 57), (203, 20, 56, 207), (19, 6, 48, 55), (35, 31, 61, 65), (11, 201, 205, 53), (45, 46, 70, 69), (54, 67, 214, 215), (42, 44, 68, 66), (33, 34, 64, 63), (31, 42, 66, 61), (200, 32, 62, 204), (8, 9, 51, 50), (50, 51, 75, 74), (64, 65, 89, 88), (68, 69, 93, 92), (48, 50, 74, 72), (65, 61, 85, 89), (69, 70, 94, 93), (207, 56, 80, 78), (55, 48, 72, 79), (70, 71, 95, 94), (56, 57, 81, 80), (205, 204, 84, 73), (71, 206, 91, 95), (57, 58, 82, 81), (61, 66, 90, 85), (53, 205, 73, 77), (204, 62, 86, 84), (58, 59, 83, 82), (206, 207, 78, 91), (52, 53, 77, 76), (62, 63, 87, 86), (59, 55, 79, 83), (51, 52, 76, 75), (63, 64, 88, 87), (66, 68, 92, 90), (90, 92, 116, 114), (74, 75, 99, 98), (88, 89, 113, 112), (92, 93, 117, 116), (72, 74, 98, 96), (89, 85, 109, 113), (93, 94, 118, 117), (78, 80, 104, 102), (79, 72, 96, 103), (94, 95, 119, 118), (80, 81, 105, 104), (73, 84, 108, 97), (95, 91, 115, 119), (81, 82, 106, 105), (85, 90, 114, 109), (77, 73, 97, 101), (84, 86, 110, 108), (82, 83, 107, 106), (91, 78, 102, 115), (76, 77, 101, 100), (86, 87, 111, 110), (83, 79, 103, 107), (75, 76, 100, 99), (87, 88, 112, 111), (97, 120, 100, 101), (120, 122, 99, 100), (122, 124, 98, 99), (124, 126, 96, 98), (126, 128, 103, 96), (128, 130, 107, 103), (130, 132, 106, 107), (132, 134, 105, 106), (134, 102, 104, 105), (108, 121, 120, 97), (121, 123, 122, 120), (123, 125, 124, 122), (125, 127, 126, 124), (127, 129, 128, 126), (129, 131, 130, 128), (131, 133, 132, 130), (133, 135, 134, 132), (135, 115, 102, 134), (110, 111, 121, 108), (111, 112, 123, 121), (112, 113, 125, 123), (113, 109, 127, 125), (109, 114, 129, 127), (114, 116, 131, 129), (116, 117, 133, 131), (117, 118, 135, 133), (118, 119, 115, 135), (5, 138, 139, 4), (27, 152, 153, 26), (41, 156, 157, 40), (1, 136, 138, 5), (26, 153, 149, 24), (40, 157, 158, 39), (13, 142, 144, 17), (12, 143, 136, 1), (39, 158, 159, 38), (17, 144, 145, 16), (0, 137, 148, 25), (38, 159, 155, 36), (16, 145, 146, 15), (24, 149, 154, 37), (2, 141, 137, 0), (25, 148, 150, 29), (15, 146, 147, 14), (36, 155, 142, 13), (3, 140, 141, 2), (29, 150, 151, 28), (14, 147, 143, 12), (4, 139, 140, 3), (28, 151, 152, 27), (37, 154, 156, 41), (154, 178, 180, 156), (138, 162, 163, 139), (152, 176, 177, 153), (156, 180, 181, 157), (136, 160, 162, 138), (153, 177, 173, 149), (157, 181, 182, 158), (142, 166, 168, 144), (143, 167, 160, 136), (158, 182, 183, 159), (144, 168, 169, 145), (137, 161, 172, 148), (159, 183, 179, 155), (145, 169, 170, 146), (149, 173, 178, 154), (141, 165, 161, 137), (148, 172, 174, 150), (146, 170, 171, 147), (155, 179, 166, 142), (140, 164, 165, 141), (150, 174, 175, 151), (147, 171, 167, 143), (139, 163, 164, 140), (151, 175, 176, 152), (161, 165, 164, 184), (184, 164, 163, 186), (186, 163, 162, 188), (188, 162, 160, 190), (190, 160, 167, 192), (192, 167, 171, 194), (194, 171, 170, 196), (196, 170, 169, 198), (198, 169, 168, 166), (172, 161, 184, 185), (185, 184, 186, 187), (187, 186, 188, 189), (189, 188, 190, 191), (191, 190, 192, 193), (193, 192, 194, 195), (195, 194, 196, 197), (197, 196, 198, 199), (199, 198, 166, 179), (174, 172, 185, 175), (175, 185, 187, 176), (176, 187, 189, 177), (177, 189, 191, 173), (173, 191, 193, 178), (178, 193, 195, 180), (180, 195, 197, 181), (181, 197, 199, 182), (182, 199, 179, 183), (30, 7, 201, 200), (18, 43, 202, 203), (49, 60, 204, 205), (67, 54, 207, 206), (43, 67, 206, 202), (54, 18, 203, 207), (7, 49, 205, 201), (60, 30, 200, 204), (210, 211, 215, 214), (209, 208, 212, 213), (49, 7, 209, 213), (67, 43, 210, 214), (60, 49, 213, 212), (7, 30, 208, 209), (30, 60, 212, 208), (18, 54, 215, 211)])
me_cube.polygons.foreach_set('use_smooth', [0, 0, 0, 0, 0, 0, 0, 0, 0, 0, 0, 0, 0, 0, 0, 0, 0, 0, 0, 0, 0, 0, 0, 0, 0, 0, 0, 0, 0, 0, 0, 0, 0, 0, 0, 0, 0, 0, 0, 0, 0, 0, 0, 0, 0, 0, 0, 0, 1, 1, 1, 1, 1, 1, 1, 1, 1, 1, 1, 1, 1, 1, 1, 1, 1, 1, 1, 1, 1, 1, 1, 1, 0, 0, 0, 0, 0, 0, 0, 0, 0, 0, 0, 0, 0, 0, 0, 0, 0, 0, 0, 0, 0, 0, 0, 0, 0, 0, 0, 0, 0, 0, 0, 0, 0, 0, 0, 0, 0, 0, 0, 0, 0, 0, 0, 0, 0, 0, 0, 0, 0, 0, 0, 1, 1, 1, 1, 1, 1, 1, 1, 1, 1, 1, 1, 1, 1, 1, 1, 1, 1, 1, 1, 1, 1, 1, 1, 0, 0, 0, 0, 0, 0, 0, 0, 0, 0, 0, 0, 0, 0, 0, 0, 0, 0, 0, 0, 0, 0, 0, 0, 0, 0, 0, 0, 0, 0, 0, 0, 0, 0, 0, 0, 0, 0, 0, 0, 0, 0, 0, 0, 0, 0, 0, 0, 0, 0, 0, 0, 0, 0, 0, 0, 0, 0, 0, 0, 0, 0, 0, 0, 0, 0, 0])
_k = set([(72, 74), (72, 79), (73, 77), (73, 84), (74, 75), (75, 76), (76, 77), (78, 80), (78, 91), (79, 83), (80, 81), (81, 82), (82, 83), (84, 86), (85, 89), (85, 90), (86, 87), (87, 88), (88, 89), (90, 92), (91, 95), (92, 93), (93, 94), (94, 95)])
me_cube.attributes.new('sharp_edge', 'BOOLEAN', 'EDGE').data.foreach_set('value', [ (min(e.vertices), max(e.vertices)) in _k for e in me_cube.edges])
_uv = me_cube.uv_layers.new(name='UVMap')
_uv.uv.foreach_set('vector', [0.409, 0.009342, 0.4098, 0.01599, 0.4023, 0.0174, 0.4001, 0.01094, 0.4001, 0.01094, 0.4023, 0.0174, 0.3956, 0.02081, 0.3916, 0.01511, 0.3916, 0.01511, 0.3956, 0.02081, 0.39, 0.02613, 0.3845, 0.02173, 0.3845, 0.02173, 0.39, 0.02613, 0.386, 0.03297, 0.3795, 0.0302, 0.3795, 0.0302, 0.386, 0.03297, 0.384, 0.04085, 0.377, 0.03966, 0.4105, 0.3538, 0.4096, 0.3603, 0.4009, 0.3586, 0.4032, 0.3523, 0.4032, 0.3523, 0.4009, 0.3586, 0.3927, 0.3544, 0.3967, 0.3489, 0.3967, 0.3489, 0.3927, 0.3544, 0.3859, 0.3478, 0.3913, 0.3437, 0.3913, 0.3437, 0.3859, 0.3478, 0.3813, 0.3395, 0.3876, 0.337, 0.3876, 0.337, 0.3813, 0.3395, 0.3792, 0.3304, 0.3858, 0.3294, 0.8657, 0.3287, 0.8728, 0.3299, 0.8703, 0.3393, 0.8638, 0.3366, 0.8638, 0.3366, 0.8703, 0.3393, 0.8654, 0.3478, 0.8599, 0.3435, 0.8599, 0.3435, 0.8654, 0.3478, 0.8583, 0.3544, 0.8543, 0.3488, 0.8543, 0.3488, 0.8583, 0.3544, 0.8499, 0.3587, 0.8476, 0.3522, 0.8476, 0.3522, 0.8499, 0.3587, 0.841, 0.3603, 0.8402, 0.3537, 0.8396, 0.01653, 0.8404, 0.009941, 0.8493, 0.0117, 0.8469, 0.01804, 0.8469, 0.01804, 0.8493, 0.0117, 0.8575, 0.01601, 0.8535, 0.02153, 0.8535, 0.02153, 0.8575, 0.01601, 0.8644, 0.02269, 0.8589, 0.02685, 0.8589, 0.02685, 0.8644, 0.02269, 0.869, 0.03111, 0.8626, 0.03361, 0.8626, 0.03361, 0.869, 0.03111, 0.8711, 0.04032, 0.8645, 0.04125, 0.377, 0.03966, 0.384, 0.04085, 0.3858, 0.3294, 0.3792, 0.3304, 0.8404, 0.009941, 0.8396, 0.01653, 0.4098, 0.01599, 0.409, 0.009342, 0.4096, 0.3603, 0.4105, 0.3538, 0.8402, 0.3537, 0.841, 0.3603, 0.8728, 0.3299, 0.8657, 0.3287, 0.8645, 0.04125, 0.8711, 0.04032, 0.3913, 0.3437, 0.3876, 0.337, 0.416, 0.3095, 0.419, 0.3151, 0.8144, 0.3419, 0.4361, 0.342, 0.4379, 0.341, 0.8125, 0.3409, 0.8543, 0.3488, 0.8476, 0.3522, 0.8212, 0.3219, 0.827, 0.319, 0.3956, 0.02081, 0.4023, 0.0174, 0.4288, 0.04792, 0.4229, 0.05074, 0.4032, 0.3523, 0.3967, 0.3489, 0.4235, 0.3195, 0.4292, 0.3222, 0.8589, 0.02685, 0.8626, 0.03361, 0.8341, 0.06111, 0.8311, 0.05543, 0.8638, 0.3366, 0.8599, 0.3435, 0.8316, 0.3145, 0.8346, 0.3087, 0.384, 0.04085, 0.386, 0.03297, 0.4152, 0.06093, 0.4142, 0.06731, 0.3876, 0.337, 0.3858, 0.3294, 0.4151, 0.3032, 0.416, 0.3095, 0.8469, 0.01804, 0.8535, 0.02153, 0.8265, 0.05096, 0.8207, 0.04812, 0.8476, 0.3522, 0.8402, 0.3537, 0.8148, 0.3228, 0.8212, 0.3219, 0.39, 0.02613, 0.3956, 0.02081, 0.4229, 0.05074, 0.4182, 0.05521, 0.3967, 0.3489, 0.3913, 0.3437, 0.419, 0.3151, 0.4235, 0.3195, 0.4105, 0.3538, 0.4032, 0.3523, 0.4292, 0.3222, 0.4354, 0.323, 0.3858, 0.3294, 0.384, 0.04085, 0.4142, 0.06731, 0.4151, 0.3032, 0.8626, 0.03361, 0.8645, 0.04125, 0.8352, 0.06745, 0.8341, 0.06111, 0.4023, 0.0174, 0.4098, 0.01599, 0.4351, 0.04708, 0.4288, 0.04792, 0.8599, 0.3435, 0.8543, 0.3488, 0.827, 0.319, 0.8316, 0.3145, 0.4408, 0.334, 0.8095, 0.3339, 0.8077, 0.3378, 0.4426, 0.3379, 0.8657, 0.3287, 0.8638, 0.3366, 0.8346, 0.3087, 0.8357, 0.3023, 0.8535, 0.02153, 0.8589, 0.02685, 0.8311, 0.05543, 0.8265, 0.05096, 0.8645, 0.04125, 0.8657, 0.3287, 0.8357, 0.3023, 0.8352, 0.06745, 0.8396, 0.01653, 0.8469, 0.01804, 0.8207, 0.04812, 0.8143, 0.04724, 0.386, 0.03297, 0.39, 0.02613, 0.4182, 0.05521, 0.4152, 0.06093, 0.0, 0.5625, 0.0, 0.5469, 0.125, 0.5469, 0.125, 0.5625, 0.0, 0.8125, 0.0, 0.7969, 0.125, 0.7969, 0.125, 0.8125, 0.0, 0.75, 0.0, 0.7344, 0.125, 0.7344, 0.125, 0.75, 0.0, 0.5781, 0.0, 0.5625, 0.125, 0.5625, 0.125, 0.5781, 0.0, 0.7969, 0.0, 0.7812, 0.125, 0.7812, 0.125, 0.7969, 0.0, 0.7344, 0.0, 0.7188, 0.125, 0.7188, 0.125, 0.7344, 0.0, 0.6719, 0.0, 0.6562, 0.125, 0.6562, 0.125, 0.6719, 0.0, 0.5938, 0.0, 0.5781, 0.125, 0.5781, 0.125, 0.5938, 0.0, 0.7188, 0.0, 0.7031, 0.125, 0.7031, 0.125, 0.7188, 0.0, 0.6562, 0.0, 0.6406, 0.125, 0.6406, 0.125, 0.6562, 0.0, 0.875, 0.0, 0.8594, 0.125, 0.8594, 0.125, 0.875, 0.0, 0.7031, 0.0, 0.6875, 0.125, 0.6875, 0.125, 0.7031, 0.0, 0.6406, 0.0, 0.625, 0.125, 0.625, 0.125, 0.6406, 0.0, 0.7812, 0.0, 0.7656, 0.125, 0.7656, 0.125, 0.7812, 0.0, 0.5156, 0.0, 0.5, 0.125, 0.5, 0.125, 0.5156, 0.0, 0.8594, 0.0, 0.8438, 0.125, 0.8438, 0.125, 0.8594, 0.0, 0.625, 0.0, 0.6094, 0.125, 0.6094, 0.125, 0.625, 0.0, 0.6875, 0.0, 0.6719, 0.125, 0.6719, 0.125, 0.6875, 0.0, 0.5312, 0.0, 0.5156, 0.125, 0.5156, 0.125, 0.5312, 0.0, 0.8438, 0.0, 0.8281, 0.125, 0.8281, 0.125, 0.8438, 0.0, 0.6094, 0.0, 0.5938, 0.125, 0.5938, 0.125, 0.6094, 0.0, 0.5469, 0.0, 0.5312, 0.125, 0.5312, 0.125, 0.5469, 0.0, 0.8281, 0.0, 0.8125, 0.125, 0.8125, 0.125, 0.8281, 0.0, 0.7656, 0.0, 0.75, 0.125, 0.75, 0.125, 0.7656, 0.222, 0.813, 0.2239, 0.8133, 0.2219, 0.8155, 0.2201, 0.8152, 0.1511, 0.9367, 0.1494, 0.9358, 0.1515, 0.9337, 0.1531, 0.9345, 0.1494, 0.8142, 0.1511, 0.8133, 0.1531, 0.8155, 0.1515, 0.8163, 0.2239, 0.8133, 0.2256, 0.8142, 0.2235, 0.8163, 0.2219, 0.8155, 0.153, 0.937, 0.1511, 0.9367, 0.1531, 0.9345, 0.1549, 0.9348, 0.1511, 0.8133, 0.153, 0.813, 0.1549, 0.8152, 0.1531, 0.8155, 0.2256, 0.8142, 0.227, 0.8155, 0.2248, 0.8176, 0.2235, 0.8163, 0.2281, 0.9309, 0.2278, 0.9328, 0.2256, 0.9308, 0.2259, 0.929, 0.222, 0.937, 0.153, 0.937, 0.1549, 0.9348, 0.2201, 0.9348, 0.227, 0.8155, 0.2278, 0.8172, 0.2256, 0.8192, 0.2248, 0.8176, 0.2278, 0.9328, 0.227, 0.9345, 0.2248, 0.9324, 0.2256, 0.9308, 0.1469, 0.9309, 0.1469, 0.8191, 0.1491, 0.821, 0.1491, 0.929, 0.2278, 0.8172, 0.2281, 0.8191, 0.2259, 0.821, 0.2256, 0.8192, 0.227, 0.9345, 0.2256, 0.9358, 0.2235, 0.9337, 0.2248, 0.9324, 0.153, 0.813, 0.222, 0.813, 0.2201, 0.8152, 0.1549, 0.8152, 0.1472, 0.9328, 0.1469, 0.9309, 0.1491, 0.929, 0.1494, 0.9308, 0.1469, 0.8191, 0.1472, 0.8172, 0.1494, 0.8192, 0.1491, 0.821, 0.2256, 0.9358, 0.2239, 0.9367, 0.2219, 0.9345, 0.2235, 0.9337, 0.2281, 0.8191, 0.2281, 0.9309, 0.2259, 0.929, 0.2259, 0.821, 0.148, 0.9345, 0.1472, 0.9328, 0.1494, 0.9308, 0.1502, 0.9324, 0.1472, 0.8172, 0.148, 0.8155, 0.1502, 0.8176, 0.1494, 0.8192, 0.2239, 0.9367, 0.222, 0.937, 0.2201, 0.9348, 0.2219, 0.9345, 0.1494, 0.9358, 0.148, 0.9345, 0.1502, 0.9324, 0.1515, 0.9337, 0.148, 0.8155, 0.1494, 0.8142, 0.1515, 0.8163, 0.1502, 0.8176, 0.1491, 0.929, 0.15, 0.9305, 0.1502, 0.9324, 0.1494, 0.9308, 0.15, 0.9305, 0.1513, 0.9317, 0.1515, 0.9337, 0.1502, 0.9324, 0.1513, 0.9317, 0.153, 0.9325, 0.1531, 0.9345, 0.1515, 0.9337, 0.153, 0.9325, 0.1548, 0.9328, 0.1549, 0.9348, 0.1531, 0.9345, 0.1548, 0.9328, 0.2202, 0.9328, 0.2201, 0.9348, 0.1549, 0.9348, 0.2202, 0.9328, 0.222, 0.9325, 0.2219, 0.9345, 0.2201, 0.9348, 0.222, 0.9325, 0.2237, 0.9317, 0.2235, 0.9337, 0.2219, 0.9345, 0.2237, 0.9317, 0.225, 0.9305, 0.2248, 0.9324, 0.2235, 0.9337, 0.225, 0.9305, 0.2259, 0.929, 0.2256, 0.9308, 0.2248, 0.9324, 0.1491, 0.821, 0.15, 0.8195, 0.15, 0.9305, 0.1491, 0.929, 0.15, 0.8195, 0.1513, 0.8183, 0.1513, 0.9317, 0.15, 0.9305, 0.1513, 0.8183, 0.153, 0.8175, 0.153, 0.9325, 0.1513, 0.9317, 0.153, 0.8175, 0.1548, 0.8172, 0.1548, 0.9328, 0.153, 0.9325, 0.9844, 0.4844, 0.9844, 0.9844, 0.2344, 0.9844, 0.2344, 0.4844, 0.2202, 0.8172, 0.222, 0.8175, 0.222, 0.9325, 0.2202, 0.9328, 0.222, 0.8175, 0.2237, 0.8183, 0.2237, 0.9317, 0.222, 0.9325, 0.2237, 0.8183, 0.225, 0.8195, 0.225, 0.9305, 0.2237, 0.9317, 0.225, 0.8195, 0.2259, 0.821, 0.2259, 0.929, 0.225, 0.9305, 0.1494, 0.8192, 0.1502, 0.8176, 0.15, 0.8195, 0.1491, 0.821, 0.1502, 0.8176, 0.1515, 0.8163, 0.1513, 0.8183, 0.15, 0.8195, 0.1515, 0.8163, 0.1531, 0.8155, 0.153, 0.8175, 0.1513, 0.8183, 0.1531, 0.8155, 0.1549, 0.8152, 0.1548, 0.8172, 0.153, 0.8175, 0.1549, 0.8152, 0.2201, 0.8152, 0.2202, 0.8172, 0.1548, 0.8172, 0.2201, 0.8152, 0.2219, 0.8155, 0.222, 0.8175, 0.2202, 0.8172, 0.2219, 0.8155, 0.2235, 0.8163, 0.2237, 0.8183, 0.222, 0.8175, 0.2235, 0.8163, 0.2248, 0.8176, 0.225, 0.8195, 0.2237, 0.8183, 0.2248, 0.8176, 0.2256, 0.8192, 0.2259, 0.821, 0.225, 0.8195, 0.04932, 0.06551, 0.05789, 0.07201, 0.0542, 0.07375, 0.04517, 0.06807, 0.04517, 0.3069, 0.0542, 0.3013, 0.05789, 0.303, 0.04932, 0.3095, 0.2007, 0.3098, 0.1921, 0.3032, 0.1958, 0.3015, 0.2049, 0.3073, 0.05406, 0.0639, 0.06155, 0.07158, 0.05789, 0.07201, 0.04932, 0.06551, 0.04932, 0.3095, 0.05789, 0.303, 0.06155, 0.3034, 0.05406, 0.3111, 0.2049, 0.3073, 0.1958, 0.3015, 0.1989, 0.2986, 0.2082, 0.3038, 0.2114, 0.07975, 0.2017, 0.08393, 0.201, 0.08007, 0.2104, 0.07527, 0.1958, 0.06353, 0.1884, 0.07133, 0.06155, 0.07158, 0.05406, 0.0639, 0.2082, 0.3038, 0.1989, 0.2986, 0.201, 0.2949, 0.2104, 0.2997, 0.2104, 0.07527, 0.201, 0.08007, 0.1989, 0.07636, 0.2082, 0.07116, 0.03865, 0.07999, 0.04833, 0.08414, 0.04833, 0.2909, 0.03865, 0.295, 0.2104, 0.2997, 0.201, 0.2949, 0.2017, 0.2911, 0.2114, 0.2952, 0.2082, 0.07116, 0.1989, 0.07636, 0.1958, 0.07349, 0.2049, 0.06773, 0.05406, 0.3111, 0.06155, 0.3034, 0.1884, 0.3037, 0.1958, 0.3115, 0.03966, 0.07554, 0.04906, 0.0803, 0.04833, 0.08414, 0.03865, 0.07999, 0.03865, 0.295, 0.04833, 0.2909, 0.04906, 0.2947, 0.03966, 0.2995, 0.2049, 0.06773, 0.1958, 0.07349, 0.1921, 0.07175, 0.2007, 0.06515, 0.2114, 0.2952, 0.2017, 0.2911, 0.2017, 0.08393, 0.2114, 0.07975, 0.04188, 0.07147, 0.05113, 0.07661, 0.04906, 0.0803, 0.03966, 0.07554, 0.03966, 0.2995, 0.04906, 0.2947, 0.05113, 0.2984, 0.04188, 0.3035, 0.2007, 0.06515, 0.1921, 0.07175, 0.1884, 0.07133, 0.1958, 0.06353, 0.04517, 0.06807, 0.0542, 0.07375, 0.05113, 0.07661, 0.04188, 0.07147, 0.04188, 0.3035, 0.05113, 0.2984, 0.0542, 0.3013, 0.04517, 0.3069, 0.1958, 0.3115, 0.1884, 0.3037, 0.1921, 0.3032, 0.2007, 0.3098, 0.1884, 0.3037, 0.1793, 0.2869, 0.1822, 0.2866, 0.1921, 0.3032, 0.05789, 0.07201, 0.06781, 0.08851, 0.06525, 0.08973, 0.0542, 0.07375, 0.0542, 0.3013, 0.06525, 0.2853, 0.06781, 0.2865, 0.05789, 0.303, 0.1921, 0.3032, 0.1822, 0.2866, 0.1848, 0.2854, 0.1958, 0.3015, 0.06155, 0.07158, 0.07067, 0.08817, 0.06781, 0.08851, 0.05789, 0.07201, 0.05789, 0.303, 0.06781, 0.2865, 0.07067, 0.2868, 0.06155, 0.3034, 0.1958, 0.3015, 0.1848, 0.2854, 0.1868, 0.2834, 0.1989, 0.2986, 0.2017, 0.08393, 0.1885, 0.09691, 0.1881, 0.09407, 0.201, 0.08007, 0.1884, 0.07133, 0.1793, 0.08806, 0.07067, 0.08817, 0.06155, 0.07158, 0.1989, 0.2986, 0.1868, 0.2834, 0.1881, 0.2809, 0.201, 0.2949, 0.201, 0.08007, 0.1881, 0.09407, 0.1868, 0.09156, 0.1989, 0.07636, 0.04833, 0.08414, 0.06155, 0.09706, 0.06155, 0.2779, 0.04833, 0.2909, 0.201, 0.2949, 0.1881, 0.2809, 0.1885, 0.2781, 0.2017, 0.2911, 0.1989, 0.07636, 0.1868, 0.09156, 0.1848, 0.0896, 0.1958, 0.07349, 0.06155, 0.3034, 0.07067, 0.2868, 0.1793, 0.2869, 0.1884, 0.3037, 0.04906, 0.0803, 0.06192, 0.09421, 0.06155, 0.09706, 0.04833, 0.08414, 0.04833, 0.2909, 0.06155, 0.2779, 0.06192, 0.2808, 0.04906, 0.2947, 0.1958, 0.07349, 0.1848, 0.0896, 0.1822, 0.08839, 0.1921, 0.07175, 0.2017, 0.2911, 0.1885, 0.2781, 0.1885, 0.09691, 0.2017, 0.08393, 0.05113, 0.07661, 0.06321, 0.09169, 0.06192, 0.09421, 0.04906, 0.0803, 0.04906, 0.2947, 0.06192, 0.2808, 0.06321, 0.2833, 0.05113, 0.2984, 0.1921, 0.07175, 0.1822, 0.08839, 0.1793, 0.08806, 0.1884, 0.07133, 0.0542, 0.07375, 0.06525, 0.08973, 0.06321, 0.09169, 0.05113, 0.07661, 0.05113, 0.2984, 0.06321, 0.2833, 0.06525, 0.2853, 0.0542, 0.3013, 0.06155, 0.09706, 0.06192, 0.09421, 0.06321, 0.09169, 0.06271, 0.09459, 0.06271, 0.09459, 0.06321, 0.09169, 0.06525, 0.08973, 0.06484, 0.09269, 0.06484, 0.09269, 0.06525, 0.08973, 0.06781, 0.08851, 0.06754, 0.09151, 0.06754, 0.09151, 0.06781, 0.08851, 0.07067, 0.08817, 0.07056, 0.09117, 0.07056, 0.09117, 0.07067, 0.08817, 0.1793, 0.08806, 0.1794, 0.09111, 0.1794, 0.09111, 0.1793, 0.08806, 0.1822, 0.08839, 0.1825, 0.09141, 0.1825, 0.09141, 0.1822, 0.08839, 0.1848, 0.0896, 0.1852, 0.09257, 0.1852, 0.09257, 0.1848, 0.0896, 0.1868, 0.09156, 0.1873, 0.09445, 0.1873, 0.09445, 0.1868, 0.09156, 0.1881, 0.09407, 0.1885, 0.09691, 0.06155, 0.2779, 0.06155, 0.09706, 0.06271, 0.09459, 0.06271, 0.2804, 0.06271, 0.2804, 0.06271, 0.09459, 0.06484, 0.09269, 0.06484, 0.2823, 0.06484, 0.2823, 0.06484, 0.09269, 0.06754, 0.09151, 0.06754, 0.2835, 0.06754, 0.2835, 0.06754, 0.09151, 0.07056, 0.09117, 0.07056, 0.2838, 0.07056, 0.2838, 0.07056, 0.09117, 0.1794, 0.09111, 0.1794, 0.2839, 0.1794, 0.2839, 0.1794, 0.09111, 0.1825, 0.09141, 0.1825, 0.2836, 0.1825, 0.2836, 0.1825, 0.09141, 0.1852, 0.09257, 0.1852, 0.2824, 0.1852, 0.2824, 0.1852, 0.09257, 0.1873, 0.09445, 0.1873, 0.2805, 0.1873, 0.2805, 0.1873, 0.09445, 0.1885, 0.09691, 0.1885, 0.2781, 0.06192, 0.2808, 0.06155, 0.2779, 0.06271, 0.2804, 0.06321, 0.2833, 0.06321, 0.2833, 0.06271, 0.2804, 0.06484, 0.2823, 0.06525, 0.2853, 0.06525, 0.2853, 0.06484, 0.2823, 0.06754, 0.2835, 0.06781, 0.2865, 0.06781, 0.2865, 0.06754, 0.2835, 0.07056, 0.2838, 0.07067, 0.2868, 0.07067, 0.2868, 0.07056, 0.2838, 0.1794, 0.2839, 0.1793, 0.2869, 0.1793, 0.2869, 0.1794, 0.2839, 0.1825, 0.2836, 0.1822, 0.2866, 0.1822, 0.2866, 0.1825, 0.2836, 0.1852, 0.2824, 0.1848, 0.2854, 0.1848, 0.2854, 0.1852, 0.2824, 0.1873, 0.2805, 0.1868, 0.2834, 0.1868, 0.2834, 0.1873, 0.2805, 0.1885, 0.2781, 0.1881, 0.2809, 0.8139, 0.02819, 0.4356, 0.02785, 0.4098, 0.01599, 0.8396, 0.01653, 0.4361, 0.342, 0.8144, 0.3419, 0.8402, 0.3537, 0.4105, 0.3538, 0.4404, 0.03594, 0.8091, 0.03619, 0.8143, 0.04724, 0.4351, 0.04708, 0.8095, 0.3339, 0.4408, 0.334, 0.4354, 0.323, 0.8148, 0.3228, 0.8144, 0.3419, 0.8095, 0.3339, 0.8148, 0.3228, 0.8402, 0.3537, 0.4408, 0.334, 0.4361, 0.342, 0.4105, 0.3538, 0.4354, 0.323, 0.4356, 0.02785, 0.4404, 0.03594, 0.4351, 0.04708, 0.4098, 0.01599, 0.8091, 0.03619, 0.8139, 0.02819, 0.8396, 0.01653, 0.8143, 0.04724, 0.8125, 0.3409, 0.4379, 0.341, 0.4426, 0.3379, 0.8077, 0.3378, 0.4375, 0.02884, 0.812, 0.02917, 0.8073, 0.03231, 0.4422, 0.03203, 0.4404, 0.03594, 0.4356, 0.02785, 0.4375, 0.02884, 0.4422, 0.03203, 0.8095, 0.3339, 0.8144, 0.3419, 0.8125, 0.3409, 0.8077, 0.3378, 0.8091, 0.03619, 0.4404, 0.03594, 0.4422, 0.03203, 0.8073, 0.03231, 0.4356, 0.03033, 0.8139, 0.03068, 0.8121, 0.03165, 0.4375, 0.03133, 0.8139, 0.02819, 0.8091, 0.03619, 0.8073, 0.03231, 0.812, 0.02917, 0.4361, 0.342, 0.4408, 0.334, 0.4426, 0.3379, 0.4379, 0.341])
me_cube.materials.append(mat_material_002)
me_cube.use_mirror_x = True
me_cube.update()

# ---- objects
ob_backlight = bpy.data.objects.new('Backlight', me_cylinder_001)
ob_table = bpy.data.objects.new('Table', me_cube)

# ---- transforms, parenting, visibility, modifiers, constraints
ob_backlight.location = (0.0, 0.0, 0.0)
ob_backlight.rotation_euler = (1.571, -0.0, 0.0)
ob_backlight.use_mesh_mirror_x = True
ob_table.location = (0.0, 0.0, 0.0)
ob_table.rotation_euler = (1.571, -0.0, 0.0)
ob_table.use_mesh_mirror_x = True
_vg = ob_table.vertex_groups.new(name='Wood')

# ---- collection membership
col_collection.objects.link(ob_backlight)
col_collection.objects.link(ob_table)

# ---- scene / render settings (as saved in the file)
scene.frame_start = 1; scene.frame_end = 250; scene.frame_set(20)
scene.render.engine = 'BLENDER_EEVEE_NEXT'
scene.render.bake_bias = 0.0
scene.render.bake_samples = 0
scene.cycles.use_denoising = False
scene.eevee.ray_tracing_options.trace_max_roughness = 0.0
scene.view_settings.view_transform = 'Filmic'
bpy.context.view_layer.update()

# ---- added for rendering (the .blend has no active camera and no usable light): camera, sun
cam_auto = bpy.data.cameras.new('AutoCamera')
cam_auto.lens = 50.0
cam_auto.sensor_width = 36.0
cam_auto.clip_end = 1000.0
ob_auto_camera = bpy.data.objects.new('AutoCamera', cam_auto)
scene.collection.objects.link(ob_auto_camera)
ob_auto_camera.location = (3.7386, -4.48632, 2.92965)
ob_auto_camera.rotation_euler = (1.09748, -7.21219e-08, 0.694738)
scene.camera = ob_auto_camera
light_auto_sun = bpy.data.lights.new('AutoSun', 'SUN')
light_auto_sun.energy = 3.0
light_auto_sun.angle = 0.0523599
ob_auto_sun = bpy.data.objects.new('AutoSun', light_auto_sun)
scene.collection.objects.link(ob_auto_sun)
ob_auto_sun.rotation_euler = (0.872665, 0.174533, 0.523599)
bpy.context.view_layer.update()
